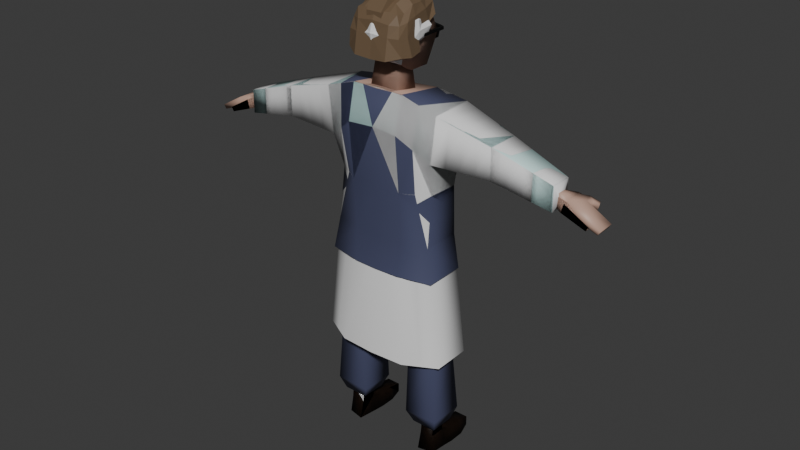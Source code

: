 # Source: player.blend  (saved by Blender 4.0.36; exported with 4.5.12 LTS)
import bpy
from mathutils import Matrix  # noqa: F401  (used for matrix-valued properties, if any)

bpy.ops.wm.read_factory_settings(use_empty=True)
scene = bpy.context.scene
scene.name = 'Scene'

# ---- collections
col_collection = bpy.data.collections.new('Collection'); scene.collection.children.link(col_collection)

# ---- materials (node trees are filled in below, after node groups)
mat_material = bpy.data.materials.new('Material')
mat_material.alpha_threshold = 0.0
mat_material.use_transparent_shadow = False
mat_material.roughness = 0.5
mat_material.line_color = (0.0, 0.0, 0.0, 1.0)
mat_material1 = bpy.data.materials.new('Material1')
mat_material1.use_transparent_shadow = False
mat_material2 = bpy.data.materials.new('Material2')
mat_material2.use_transparent_shadow = False
mat_material3 = bpy.data.materials.new('Material3')
mat_material3.use_transparent_shadow = False
mat_material4 = bpy.data.materials.new('Material4')
mat_material4.use_transparent_shadow = False
mat_material6 = bpy.data.materials.new('Material6')
mat_material6.use_transparent_shadow = False
mat_red = bpy.data.materials.new('red')
mat_red.use_transparent_shadow = False
mat_material_001 = bpy.data.materials.new('Material.001')
mat_material_001.use_transparent_shadow = False
mat_material5 = bpy.data.materials.new('Material5')
mat_material5.use_transparent_shadow = False
mat_material1_001 = bpy.data.materials.new('Material1.001')
mat_material1_001.use_transparent_shadow = False
mat_material3_002 = bpy.data.materials.new('Material3.002')
mat_material3_002.use_transparent_shadow = False
mat_material2_002 = bpy.data.materials.new('Material2.002')
mat_material2_002.use_transparent_shadow = False
mat_material4_002 = bpy.data.materials.new('Material4.002')
mat_material4_002.use_transparent_shadow = False
mat_material1_002 = bpy.data.materials.new('Material1.002')
mat_material1_002.use_transparent_shadow = False

# ---- material node trees
mat_material.use_nodes = True; mat_material.node_tree.nodes.clear()
_N = mat_material.node_tree.nodes; _L = mat_material.node_tree.links
n0 = _N.new('ShaderNodeOutputMaterial'); n0.name = 'Material Output'; n0.location = (300, 300)
n1 = _N.new('ShaderNodeBsdfPrincipled'); n1.name = 'Principled BSDF'; n1.location = (10, 300)
n1.inputs[3].default_value = 1.45
_L.new(n1.outputs[0], n0.inputs[0])
n0.is_active_output = True
mat_material1.use_nodes = True; mat_material1.node_tree.nodes.clear()
_N = mat_material1.node_tree.nodes; _L = mat_material1.node_tree.links
n0 = _N.new('ShaderNodeBsdfPrincipled'); n0.name = 'Principled BSDF'; n0.location = (10, 300)
n0.inputs[0].default_value = (0.5747, 0.8006, 0.7811, 1.0)
n0.inputs[3].default_value = 1.45
n1 = _N.new('ShaderNodeOutputMaterial'); n1.name = 'Material Output'; n1.location = (300, 300)
_L.new(n0.outputs[0], n1.inputs[0])
n1.is_active_output = True
mat_material2.use_nodes = True; mat_material2.node_tree.nodes.clear()
_N = mat_material2.node_tree.nodes; _L = mat_material2.node_tree.links
n0 = _N.new('ShaderNodeBsdfPrincipled'); n0.name = 'Principled BSDF'; n0.location = (10, 300)
n0.inputs[0].default_value = (0.06857, 0.07601, 0.1435, 1.0)
n0.inputs[3].default_value = 1.45
n1 = _N.new('ShaderNodeOutputMaterial'); n1.name = 'Material Output'; n1.location = (300, 300)
_L.new(n0.outputs[0], n1.inputs[0])
n1.is_active_output = True
mat_material3.use_nodes = True; mat_material3.node_tree.nodes.clear()
_N = mat_material3.node_tree.nodes; _L = mat_material3.node_tree.links
n0 = _N.new('ShaderNodeBsdfPrincipled'); n0.name = 'Principled BSDF'; n0.location = (10, 300)
n0.inputs[0].default_value = (0.522, 0.3383, 0.2635, 1.0)
n0.inputs[3].default_value = 1.45
n1 = _N.new('ShaderNodeOutputMaterial'); n1.name = 'Material Output'; n1.location = (300, 300)
_L.new(n0.outputs[0], n1.inputs[0])
n1.is_active_output = True
mat_material4.use_nodes = True; mat_material4.node_tree.nodes.clear()
_N = mat_material4.node_tree.nodes; _L = mat_material4.node_tree.links
n0 = _N.new('ShaderNodeBsdfPrincipled'); n0.name = 'Principled BSDF'; n0.location = (10, 300)
n0.inputs[0].default_value = (0.01661, 0.008405, 0.004292, 1.0)
n0.inputs[3].default_value = 1.45
n1 = _N.new('ShaderNodeOutputMaterial'); n1.name = 'Material Output'; n1.location = (300, 300)
_L.new(n0.outputs[0], n1.inputs[0])
n1.is_active_output = True
mat_material6.use_nodes = True; mat_material6.node_tree.nodes.clear()
_N = mat_material6.node_tree.nodes; _L = mat_material6.node_tree.links
n0 = _N.new('ShaderNodeBsdfPrincipled'); n0.name = 'Principled BSDF'; n0.location = (10, 300)
n0.inputs[0].default_value = (0.0, 0.0, 0.0, 1.0)
n0.inputs[3].default_value = 1.45
n1 = _N.new('ShaderNodeOutputMaterial'); n1.name = 'Material Output'; n1.location = (300, 300)
_L.new(n0.outputs[0], n1.inputs[0])
n1.is_active_output = True
mat_red.use_nodes = True; mat_red.node_tree.nodes.clear()
_N = mat_red.node_tree.nodes; _L = mat_red.node_tree.links
n0 = _N.new('ShaderNodeBsdfPrincipled'); n0.name = 'Principled BSDF'; n0.location = (10, 300)
n0.inputs[0].default_value = (0.8006, 0.006391, 0.0, 1.0)
n0.inputs[3].default_value = 1.45
n1 = _N.new('ShaderNodeOutputMaterial'); n1.name = 'Material Output'; n1.location = (300, 300)
_L.new(n0.outputs[0], n1.inputs[0])
n1.is_active_output = True
mat_material_001.use_nodes = True; mat_material_001.node_tree.nodes.clear()
_N = mat_material_001.node_tree.nodes; _L = mat_material_001.node_tree.links
n0 = _N.new('ShaderNodeBsdfPrincipled'); n0.name = 'Principled BSDF'; n0.location = (10, 300)
n0.inputs[0].default_value = (0.1861, 0.3255, 0.8006, 1.0)
n0.inputs[3].default_value = 1.45
n1 = _N.new('ShaderNodeOutputMaterial'); n1.name = 'Material Output'; n1.location = (300, 300)
_L.new(n0.outputs[0], n1.inputs[0])
n1.is_active_output = True
mat_material5.use_nodes = True; mat_material5.node_tree.nodes.clear()
_N = mat_material5.node_tree.nodes; _L = mat_material5.node_tree.links
n0 = _N.new('ShaderNodeBsdfPrincipled'); n0.name = 'Principled BSDF'; n0.location = (10, 300)
n0.inputs[0].default_value = (0.1563, 0.1034, 0.05973, 1.0)
n0.inputs[3].default_value = 1.45
n1 = _N.new('ShaderNodeOutputMaterial'); n1.name = 'Material Output'; n1.location = (300, 300)
_L.new(n0.outputs[0], n1.inputs[0])
n1.is_active_output = True
mat_material1_001.use_nodes = True; mat_material1_001.node_tree.nodes.clear()
_N = mat_material1_001.node_tree.nodes; _L = mat_material1_001.node_tree.links
n0 = _N.new('ShaderNodeBsdfPrincipled'); n0.name = 'Principled BSDF'; n0.location = (10, 300)
n0.inputs[0].default_value = (0.5747, 0.8006, 0.7811, 1.0)
n0.inputs[3].default_value = 1.45
n1 = _N.new('ShaderNodeOutputMaterial'); n1.name = 'Material Output'; n1.location = (300, 300)
_L.new(n0.outputs[0], n1.inputs[0])
n1.is_active_output = True
mat_material3_002.use_nodes = True; mat_material3_002.node_tree.nodes.clear()
_N = mat_material3_002.node_tree.nodes; _L = mat_material3_002.node_tree.links
n0 = _N.new('ShaderNodeBsdfPrincipled'); n0.name = 'Principled BSDF'; n0.location = (10, 300)
n0.inputs[0].default_value = (0.522, 0.3383, 0.2635, 1.0)
n0.inputs[3].default_value = 1.45
n1 = _N.new('ShaderNodeOutputMaterial'); n1.name = 'Material Output'; n1.location = (300, 300)
_L.new(n0.outputs[0], n1.inputs[0])
n1.is_active_output = True
mat_material2_002.use_nodes = True; mat_material2_002.node_tree.nodes.clear()
_N = mat_material2_002.node_tree.nodes; _L = mat_material2_002.node_tree.links
n0 = _N.new('ShaderNodeBsdfPrincipled'); n0.name = 'Principled BSDF'; n0.location = (10, 300)
n0.inputs[0].default_value = (0.06857, 0.07601, 0.1435, 1.0)
n0.inputs[3].default_value = 1.45
n1 = _N.new('ShaderNodeOutputMaterial'); n1.name = 'Material Output'; n1.location = (300, 300)
_L.new(n0.outputs[0], n1.inputs[0])
n1.is_active_output = True
mat_material4_002.use_nodes = True; mat_material4_002.node_tree.nodes.clear()
_N = mat_material4_002.node_tree.nodes; _L = mat_material4_002.node_tree.links
n0 = _N.new('ShaderNodeBsdfPrincipled'); n0.name = 'Principled BSDF'; n0.location = (10, 300)
n0.inputs[0].default_value = (0.01661, 0.008405, 0.004292, 1.0)
n0.inputs[3].default_value = 1.45
n1 = _N.new('ShaderNodeOutputMaterial'); n1.name = 'Material Output'; n1.location = (300, 300)
_L.new(n0.outputs[0], n1.inputs[0])
n1.is_active_output = True
mat_material1_002.use_nodes = True; mat_material1_002.node_tree.nodes.clear()
_N = mat_material1_002.node_tree.nodes; _L = mat_material1_002.node_tree.links
n0 = _N.new('ShaderNodeBsdfPrincipled'); n0.name = 'Principled BSDF'; n0.location = (10, 300)
n0.inputs[0].default_value = (0.5747, 0.8006, 0.7811, 1.0)
n0.inputs[3].default_value = 1.45
n1 = _N.new('ShaderNodeOutputMaterial'); n1.name = 'Material Output'; n1.location = (300, 300)
_L.new(n0.outputs[0], n1.inputs[0])
n1.is_active_output = True

# ---- world
world_world = bpy.data.worlds.new('World'); scene.world = world_world
world_world.use_nodes = True; world_world.node_tree.nodes.clear()
_N = world_world.node_tree.nodes; _L = world_world.node_tree.links
n0 = _N.new('ShaderNodeOutputWorld'); n0.name = 'World Output'; n0.location = (300, 300)
n1 = _N.new('ShaderNodeBackground'); n1.name = 'Background'; n1.location = (10, 300)
n1.inputs[0].default_value = (0.05088, 0.05088, 0.05088, 1.0)
_L.new(n1.outputs[0], n0.inputs[0])
n0.is_active_output = True
world_world.color = (0.05088, 0.05088, 0.05088)
world_world.use_sun_shadow = False
world_world.sun_shadow_jitter_overblur = 0.0

# ---- meshes
me_cube = bpy.data.meshes.new('Cube')
me_cube.from_pydata([(-0.3995, 0.4234, 4.176), (-0.7501, 0.3, 0.7), (-0.4093, -0.4142, 4.176), (-0.7501, -0.3, 0.7), (-1.299, 0.4234, 4.517), (-1.35, 0.3, 0.7), (-1.308, -0.4142, 4.517), (-1.35, -0.3, 0.7), (-0.6188, -0.5625, 5.481), (-1.24, -0.477, 5.481), (-0.4891, 0.5225, 5.481), (-1.231, 0.4536, 5.481), (0.0, 0.4137, 4.517), (0.0, -0.4239, 4.517), (0.0, 0.5821, 5.481), (0.0, -0.6067, 5.481), (-0.6254, 0.3617, 2.475), (-1.331, -0.361, 2.614), (-0.6303, -0.3571, 2.475), (-1.345, 0.3617, 2.609), (-1.234, -0.2096, 0.4296), (-1.234, -0.1768, 0.7674), (-1.234, 0.161, 0.4296), (-1.234, 0.161, 0.7674), (-0.8964, -0.2096, 0.4296), (-0.8964, -0.1768, 0.7674), (-0.8964, 0.161, 0.4296), (-0.8964, 0.161, 0.7674), (-1.316, 0.161, -0.003512), (-1.282, -0.2359, -0.003512), (-0.83, 0.161, -0.003512), (-0.8964, -0.3165, -0.003512), (-0.8964, 1.13, 0.226), (-1.234, 1.13, 0.226), (-0.8964, 1.13, -0.003512), (-1.234, 1.13, -0.003512), (-1.234, 0.4072, 0.3779), (-1.35, 0.4072, -0.003512), (-0.8964, 0.4072, 0.3779), (-0.7994, 0.4072, -0.003512), (-1.234, 0.7685, 0.302), (-0.8964, 0.7685, 0.302), (-1.35, 0.7685, -0.003512), (-0.7994, 0.7685, -0.003512), (-0.6231, -0.6932, 6.667), (-1.213, -0.3375, 6.662), (-0.4762, 0.5858, 6.662), (-1.241, 0.3956, 6.662), (0.0, 0.6339, 6.662), (0.0, -0.5939, 6.622), (-0.6231, -0.8067, 7.995), (-1.317, -0.5306, 7.455), (-0.5098, 0.7785, 7.815), (-1.306, 0.5089, 7.455), (0.0, 0.8081, 7.844), (0.0, -0.782, 8.024), (-0.6231, -0.6262, 8.816), (-1.44, -0.5306, 8.534), (-0.6121, 0.5858, 8.645), (-1.429, 0.5089, 8.56), (-4.074, -0.2719, 7.162), (-4.067, 0.2501, 7.162), (-4.074, -0.2719, 7.723), (-4.067, 0.2501, 7.723), (-2.709, -0.4012, 8.179), (-2.709, -0.4012, 7.465), (-2.7, 0.3795, 7.465), (-2.7, 0.3795, 8.179), (0.0, 0.5851, 8.595), (0.0, -0.5939, 8.821), (-4.14, -0.1587, 7.339), (-4.127, 0.04475, 7.339), (-4.118, -0.1587, 7.55), (-4.116, 0.04475, 7.55), (-4.284, -0.1587, 7.277), (-4.281, 0.1845, 7.278), (-4.342, -0.1587, 7.488), (-4.339, 0.1845, 7.488), (-4.505, -0.2579, 7.215), (-4.502, 0.1439, 7.216), (-4.563, -0.2579, 7.426), (-4.561, 0.1439, 7.427), (-5.072, -0.2579, 7.007), (-5.069, 0.1439, 7.008), (-5.132, -0.2579, 7.104), (-5.13, 0.1439, 7.105), (-4.447, 0.3864, 7.253), (-4.492, 0.3864, 7.414), (-4.591, 0.2891, 7.213), (-4.636, 0.2891, 7.374), (-4.639, 0.4537, 7.16), (-4.684, 0.4537, 7.321), (-4.683, 0.3602, 7.147), (-4.728, 0.3602, 7.308), (-0.368, -0.4388, 8.539), (-0.2284, -0.328, 9.602), (-0.368, 0.1868, 8.539), (-0.2284, 0.139, 9.561), (0.004032, -0.4388, 8.539), (0.004032, -0.328, 9.602), (0.004032, 0.1868, 8.539), (0.004032, 0.139, 9.561), (-0.4045, -0.3995, 9.384), (-0.3785, -0.4777, 10.35), (-0.4045, 0.4794, 9.126), (-0.4147, 0.4969, 10.41), (0.01255, -0.3995, 9.384), (0.01255, -0.4777, 10.35), (0.01255, 0.4794, 9.126), (0.01255, 0.4969, 10.41), (-0.4169, -0.5877, 9.822), (-0.5424, 0.6482, 9.822), (0.01255, 0.6482, 9.822), (0.01255, -0.5877, 9.822), (-0.4045, -0.02123, 9.126), (-0.3785, -0.02451, 10.52), (0.01255, -0.02123, 9.126), (0.01255, -0.02451, 10.52), (-0.5424, 0.03025, 9.822), (-0.8454, -0.8778, 2.607), (-1.592, -0.477, 2.607), (-0.5964, 0.7308, 2.607), (-1.58, 0.4536, 2.607), (0.0, -0.9256, 2.607), (-2.013, -0.4659, 7.46), (-2.065, 0.4442, 8.37), (-2.075, -0.4659, 8.356), (-2.003, 0.4442, 7.46), (-3.391, -0.3366, 7.951), (-3.383, 0.3148, 7.314), (-3.391, -0.3366, 7.314), (-3.383, 0.3148, 7.951), (-2.392, -0.4336, 8.267), (-2.352, 0.4118, 7.463), (-2.361, -0.4336, 7.463), (-2.382, 0.4118, 8.274), (-3.05, -0.3689, 7.39), (-3.042, 0.3471, 8.065), (-3.05, -0.3689, 8.065), (-3.042, 0.3471, 7.39), (-1.665, -0.4983, 7.458), (-1.747, 0.4765, 8.465), (-1.757, -0.4983, 8.445), (-1.654, 0.4765, 7.458), (-3.733, -0.3042, 7.837), (-3.725, 0.2824, 7.238), (-3.733, -0.3042, 7.238), (-3.725, 0.2824, 7.837), (-0.6877, 0.3309, 1.588), (-0.6902, -0.3285, 1.588), (-1.348, 0.3309, 1.654), (-1.34, -0.3305, 1.657), (-1.319, -0.3876, 3.566), (-0.5125, 0.3926, 3.326), (-0.5198, -0.3856, 3.326), (-1.322, 0.3926, 3.563), (-0.5689, 0.3771, 2.901), (-0.5751, -0.3714, 2.901), (-1.333, 0.3771, 3.086), (-1.325, -0.3743, 3.09), (-1.335, -0.3457, 2.136), (-0.6566, 0.3463, 2.032), (-0.6602, -0.3428, 2.032), (-1.346, 0.3463, 2.131), (-0.7195, 0.3151, 1.135), (-0.7207, -0.314, 1.135), (-1.349, 0.3151, 1.167), (-1.345, -0.3149, 1.169), (-1.314, -0.4009, 4.041), (-0.456, 0.408, 3.751), (-0.4646, -0.3999, 3.751), (-1.31, 0.408, 4.04), (-0.9182, -0.5154, 6.664), (-0.8585, 0.4907, 6.662), (-0.97, -0.6687, 7.725), (-0.9078, 0.6437, 7.635), (-1.032, -0.5784, 8.675), (-1.021, 0.5473, 8.603), (-0.9296, -0.5197, 5.481), (-1.219, -0.6774, 2.607), (-0.8599, 0.488, 5.481), (-1.088, 0.5922, 2.607)], [], [(2, 178, 6), (170, 2, 6, 168), (168, 6, 4, 171), (5, 1, 3, 7), (169, 0, 2, 170), (171, 4, 0, 169), (4, 6, 9, 11), (0, 10, 14, 12), (0, 180, 10), (2, 0, 12, 13), (13, 2, 8, 15), (163, 19, 16, 161), (161, 16, 18, 162), (160, 17, 19, 163), (162, 18, 17, 160), (20, 21, 23, 22), (22, 23, 27, 26), (26, 27, 25, 24), (24, 25, 21, 20), (24, 20, 29, 31), (27, 23, 21, 25), (28, 30, 31, 29), (42, 40, 33, 35), (20, 22, 28, 29), (26, 24, 31, 30), (33, 32, 34, 35), (40, 41, 32, 33), (43, 42, 35, 34), (41, 43, 34, 32), (26, 30, 39, 38), (30, 28, 37, 39), (22, 26, 38, 36), (28, 22, 36, 37), (38, 39, 43, 41), (39, 37, 42, 43), (36, 38, 41, 40), (37, 36, 40, 42), (10, 121, 181, 180), (8, 44, 172, 178), (8, 15, 49, 44), (11, 9, 45, 47), (14, 10, 46, 48), (44, 49, 55, 50), (173, 47, 53, 175), (172, 44, 50, 174), (48, 46, 52, 54), (47, 45, 51, 53), (175, 53, 59, 177), (146, 144, 62, 60), (174, 50, 56, 176), (147, 145, 61, 63), (145, 146, 60, 61), (144, 147, 63, 62), (132, 135, 67, 64), (133, 134, 65, 66), (135, 133, 66, 67), (134, 132, 64, 65), (54, 52, 58, 68), (55, 69, 56, 50), (71, 73, 72, 70), (74, 76, 80, 78), (70, 72, 76, 74), (72, 73, 77, 76), (73, 71, 75, 77), (71, 70, 74, 75), (81, 79, 83, 85), (76, 77, 81, 80), (81, 77, 87, 89), (75, 74, 78, 79), (83, 82, 84, 85), (79, 78, 82, 83), (78, 80, 84, 82), (80, 81, 85, 84), (88, 89, 93, 92), (79, 81, 89, 88), (75, 79, 88, 86), (77, 75, 86, 87), (91, 90, 92, 93), (89, 87, 91, 93), (87, 86, 90, 91), (86, 88, 92, 90), (176, 177, 59, 57), (68, 58, 56, 69), (94, 95, 97, 96), (96, 97, 101, 100), (98, 99, 95, 94), (96, 100, 98, 94), (101, 97, 95, 99), (118, 115, 105, 111), (111, 105, 109, 112), (113, 107, 103, 110), (114, 116, 106, 102), (117, 115, 103, 107), (106, 113, 110, 102), (104, 111, 112, 108), (114, 118, 111, 104), (102, 110, 118, 114), (109, 105, 115, 117), (104, 108, 116, 114), (110, 103, 115, 118), (9, 178, 172, 45), (9, 11, 122, 120), (15, 8, 119, 123), (122, 11, 180, 181), (63, 61, 71, 73), (60, 70, 71, 61), (70, 60, 62, 72), (72, 62, 63, 73), (140, 142, 126, 124), (141, 143, 127, 125), (143, 140, 124, 127), (142, 141, 125, 126), (138, 137, 131, 128), (139, 136, 130, 129), (137, 139, 129, 131), (136, 138, 128, 130), (124, 126, 132, 134), (125, 127, 133, 135), (127, 124, 134, 133), (126, 125, 135, 132), (65, 64, 138, 136), (67, 66, 139, 137), (66, 65, 136, 139), (64, 67, 137, 138), (57, 59, 141, 142), (53, 51, 140, 143), (59, 53, 143, 141), (51, 57, 142, 140), (128, 131, 147, 144), (129, 130, 146, 145), (131, 129, 145, 147), (130, 128, 144, 146), (165, 149, 151, 167), (167, 151, 150, 166), (164, 148, 149, 165), (166, 150, 148, 164), (158, 155, 153, 156), (156, 153, 154, 157), (159, 152, 155, 158), (157, 154, 152, 159), (18, 157, 159, 17), (17, 159, 158, 19), (16, 156, 157, 18), (19, 158, 156, 16), (149, 162, 160, 151), (151, 160, 163, 150), (148, 161, 162, 149), (150, 163, 161, 148), (5, 166, 164, 1), (1, 164, 165, 3), (7, 167, 166, 5), (3, 165, 167, 7), (155, 171, 169, 153), (153, 169, 170, 154), (152, 168, 171, 155), (154, 170, 168, 152), (56, 58, 177, 176), (51, 174, 176, 57), (52, 175, 177, 58), (45, 172, 174, 51), (46, 173, 175, 52), (179, 178, 9, 120), (179, 119, 8, 178), (180, 11, 47, 173), (180, 173, 46, 10), (180, 4, 11), (0, 4, 180), (2, 178, 8), (6, 178, 9)])
me_cube.polygons.foreach_set('use_smooth', [True] * 169)
me_cube.polygons.foreach_set('material_index', [2, 2, 2, 2, 2, 2, 0, 2, 2, 2, 2, 2, 2, 2, 2, 0, 0, 0, 0, 4, 4, 4, 4, 4, 4, 4, 4, 4, 4, 4, 4, 4, 4, 4, 4, 4, 4, 0, 0, 0, 0, 1, 0, 0, 0, 1, 0, 0, 0, 0, 0, 0, 0, 0, 0, 0, 0, 1, 0, 3, 3, 3, 3, 3, 3, 3, 3, 3, 3, 3, 3, 3, 3, 3, 3, 3, 3, 3, 3, 3, 3, 0, 3, 3, 3, 3, 3, 3, 3, 3, 3, 3, 3, 3, 3, 3, 3, 3, 3, 3, 0, 0, 0, 0, 0, 0, 0, 0, 0, 0, 0, 0, 0, 0, 0, 0, 0, 0, 0, 0, 0, 0, 0, 0, 0, 0, 0, 0, 0, 0, 0, 0, 2, 2, 2, 2, 2, 2, 2, 2, 2, 2, 2, 2, 2, 2, 2, 2, 2, 2, 2, 2, 2, 2, 2, 2, 0, 0, 0, 0, 0, 0, 0, 0, 0, 2, 2, 2, 2])
_uv = me_cube.uv_layers.new(name='UVMap')
_uv.uv.foreach_set('vector', [0.625, 0.75, 0.0, 0.0, 0.625, 1.0, 0.5938, 0.75, 0.625, 0.75, 0.625, 1.0, 0.5937, 1.0, 0.5938, 0.0, 0.625, 0.0, 0.625, 0.25, 0.5938, 0.25, 0.125, 0.5, 0.375, 0.5, 0.375, 0.75, 0.125, 0.75, 0.5938, 0.5, 0.625, 0.5, 0.625, 0.75, 0.5938, 0.75, 0.5938, 0.25, 0.625, 0.25, 0.625, 0.5, 0.5938, 0.5, 0.625, 0.25, 0.625, 0.0, 0.625, 0.0, 0.625, 0.25, 0.625, 0.5, 0.625, 0.5, 0.625, 0.5, 0.625, 0.5, 0.625, 0.5, 0.625, 0.375, 0.625, 0.5, 0.625, 0.75, 0.625, 0.5, 0.625, 0.5, 0.625, 0.75, 0.0, 0.0, 0.0, 0.0, 0.0, 0.0, 0.0, 0.0, 0.4688, 0.25, 0.5, 0.25, 0.5, 0.5, 0.4687, 0.5, 0.4687, 0.5, 0.5, 0.5, 0.5, 0.75, 0.4688, 0.75, 0.4688, 0.0, 0.5, 0.0, 0.5, 0.25, 0.4688, 0.25, 0.4688, 0.75, 0.5, 0.75, 0.5, 1.0, 0.4688, 1.0, 0.375, 0.0, 0.625, 0.0, 0.625, 0.25, 0.375, 0.25, 0.375, 0.25, 0.625, 0.25, 0.625, 0.5, 0.375, 0.5, 0.375, 0.5, 0.625, 0.5, 0.625, 0.75, 0.375, 0.75, 0.375, 0.75, 0.625, 0.75, 0.625, 1.0, 0.375, 1.0, 0.375, 0.75, 0.375, 1.0, 0.375, 1.0, 0.375, 0.75, 0.625, 0.5, 0.875, 0.5, 0.875, 0.75, 0.625, 0.75, 0.125, 0.5, 0.375, 0.5, 0.375, 0.75, 0.125, 0.75, 0.375, 0.25, 0.375, 0.25, 0.375, 0.25, 0.375, 0.25, 0.375, 0.0, 0.375, 0.25, 0.375, 0.25, 0.375, 0.0, 0.375, 0.5, 0.375, 0.75, 0.375, 0.75, 0.375, 0.5, 0.375, 0.25, 0.375, 0.5, 0.375, 0.5, 0.375, 0.25, 0.375, 0.25, 0.375, 0.5, 0.375, 0.5, 0.375, 0.25, 0.375, 0.5, 0.125, 0.5, 0.125, 0.5, 0.375, 0.5, 0.375, 0.5, 0.375, 0.5, 0.375, 0.5, 0.375, 0.5, 0.375, 0.5, 0.375, 0.5, 0.375, 0.5, 0.375, 0.5, 0.375, 0.5, 0.125, 0.5, 0.125, 0.5, 0.375, 0.5, 0.375, 0.25, 0.375, 0.5, 0.375, 0.5, 0.375, 0.25, 0.375, 0.25, 0.375, 0.25, 0.375, 0.25, 0.375, 0.25, 0.375, 0.5, 0.375, 0.5, 0.375, 0.5, 0.375, 0.5, 0.375, 0.5, 0.125, 0.5, 0.125, 0.5, 0.375, 0.5, 0.375, 0.25, 0.375, 0.5, 0.375, 0.5, 0.375, 0.25, 0.375, 0.25, 0.375, 0.25, 0.375, 0.25, 0.375, 0.25, 0.625, 0.5, 0.0, 0.0, 0.0, 0.0, 0.625, 0.375, 0.625, 0.75, 0.625, 0.75, 0.625, 0.875, 0.625, 0.875, 0.625, 0.75, 0.625, 0.75, 0.625, 0.75, 0.625, 0.75, 0.625, 0.25, 0.625, 0.0, 0.625, 0.0, 0.625, 0.25, 0.625, 0.5, 0.625, 0.5, 0.625, 0.5, 0.625, 0.5, 0.625, 0.75, 0.625, 0.75, 0.625, 0.75, 0.625, 0.75, 0.625, 0.375, 0.625, 0.25, 0.625, 0.25, 0.625, 0.375, 0.625, 0.875, 0.625, 0.75, 0.625, 0.75, 0.625, 0.875, 0.625, 0.5, 0.625, 0.5, 0.625, 0.5, 0.625, 0.5, 0.625, 0.25, 0.625, 0.0, 0.625, 0.0, 0.625, 0.25, 0.625, 0.375, 0.625, 0.25, 0.625, 0.25, 0.625, 0.375, 0.625, 1.0, 0.625, 1.0, 0.625, 1.0, 0.625, 1.0, 0.625, 0.875, 0.625, 0.75, 0.625, 0.75, 0.625, 0.875, 0.625, 0.25, 0.625, 0.25, 0.625, 0.25, 0.625, 0.25, 0.625, 0.25, 0.625, 0.0, 0.625, 0.0, 0.625, 0.25, 0.0, 0.0, 0.0, 0.0, 0.0, 0.0, 0.0, 0.0, 0.0, 0.0, 0.0, 0.0, 0.0, 0.0, 0.0, 0.0, 0.625, 0.25, 0.625, 0.0, 0.625, 0.0, 0.625, 0.25, 0.625, 0.25, 0.625, 0.25, 0.625, 0.25, 0.625, 0.25, 0.625, 1.0, 0.625, 1.0, 0.625, 1.0, 0.625, 1.0, 0.625, 0.5, 0.625, 0.5, 0.625, 0.5, 0.0, 0.0, 0.625, 0.75, 0.0, 0.0, 0.625, 0.75, 0.625, 0.75, 0.625, 0.25, 0.625, 0.25, 0.625, 0.0, 0.625, 0.0, 0.625, 0.0, 0.625, 0.0, 0.625, 0.0, 0.625, 0.0, 0.625, 0.0, 0.625, 0.0, 0.625, 0.0, 0.625, 0.0, 0.625, 0.0, 0.625, 0.25, 0.625, 0.25, 0.625, 0.0, 0.625, 0.25, 0.625, 0.25, 0.625, 0.25, 0.625, 0.25, 0.625, 0.25, 0.625, 0.0, 0.625, 0.0, 0.625, 0.25, 0.625, 0.25, 0.625, 0.25, 0.625, 0.25, 0.625, 0.25, 0.625, 0.0, 0.625, 0.25, 0.625, 0.25, 0.625, 0.0, 0.625, 0.25, 0.625, 0.25, 0.625, 0.25, 0.625, 0.25, 0.625, 0.25, 0.625, 0.0, 0.625, 0.0, 0.625, 0.25, 0.625, 0.25, 0.625, 0.0, 0.625, 0.0, 0.625, 0.25, 0.625, 0.25, 0.625, 0.0, 0.625, 0.0, 0.625, 0.25, 0.625, 0.0, 0.625, 0.0, 0.625, 0.0, 0.625, 0.0, 0.625, 0.0, 0.625, 0.25, 0.625, 0.25, 0.625, 0.0, 0.625, 0.25, 0.625, 0.25, 0.625, 0.25, 0.625, 0.25, 0.625, 0.25, 0.625, 0.25, 0.625, 0.25, 0.625, 0.25, 0.625, 0.25, 0.625, 0.25, 0.625, 0.25, 0.625, 0.25, 0.625, 0.25, 0.625, 0.25, 0.625, 0.25, 0.625, 0.25, 0.625, 0.25, 0.625, 0.25, 0.625, 0.25, 0.625, 0.25, 0.625, 0.25, 0.625, 0.25, 0.625, 0.25, 0.625, 0.25, 0.625, 0.25, 0.625, 0.25, 0.625, 0.25, 0.625, 0.25, 0.625, 0.25, 0.625, 0.25, 0.625, 0.25, 0.625, 0.25, 0.3125, 0.375, 0.625, 0.375, 0.625, 0.25, 0.0, 0.0, 0.0, 0.0, 0.625, 0.5, 0.625, 0.75, 0.0, 0.0, 0.375, 0.0, 0.625, 0.0, 0.625, 0.25, 0.375, 0.25, 0.375, 0.25, 0.625, 0.25, 0.625, 0.5, 0.375, 0.5, 0.375, 0.75, 0.625, 0.75, 0.625, 1.0, 0.375, 1.0, 0.125, 0.5, 0.375, 0.5, 0.375, 0.75, 0.125, 0.75, 0.625, 0.5, 0.875, 0.5, 0.875, 0.75, 0.625, 0.75, 0.5, 0.125, 0.625, 0.125, 0.625, 0.25, 0.5, 0.25, 0.5, 0.25, 0.625, 0.25, 0.625, 0.5, 0.5, 0.5, 0.5, 0.75, 0.625, 0.75, 0.625, 1.0, 0.5, 1.0, 0.125, 0.625, 0.375, 0.625, 0.375, 0.75, 0.125, 0.75, 0.625, 0.625, 0.875, 0.625, 0.875, 0.75, 0.625, 0.75, 0.375, 0.75, 0.5, 0.75, 0.5, 1.0, 0.375, 1.0, 0.375, 0.25, 0.5, 0.25, 0.5, 0.5, 0.375, 0.5, 0.375, 0.125, 0.5, 0.125, 0.5, 0.25, 0.375, 0.25, 0.375, 0.0, 0.5, 0.0, 0.5, 0.125, 0.375, 0.125, 0.625, 0.5, 0.875, 0.5, 0.875, 0.625, 0.625, 0.625, 0.125, 0.5, 0.375, 0.5, 0.375, 0.625, 0.125, 0.625, 0.5, 0.0, 0.625, 0.0, 0.625, 0.125, 0.5, 0.125, 0.625, 0.0, 0.625, 0.875, 0.625, 0.875, 0.625, 0.0, 0.625, 0.0, 0.625, 0.25, 0.625, 0.25, 0.625, 0.0, 0.625, 0.75, 0.625, 0.75, 0.625, 0.75, 0.625, 0.75, 0.625, 0.25, 0.625, 0.25, 0.625, 0.375, 0.0, 0.0, 0.625, 0.25, 0.625, 0.25, 0.625, 0.25, 0.625, 0.25, 0.0, 0.0, 0.0, 0.0, 0.0, 0.0, 0.0, 0.0, 0.0, 0.0, 0.0, 0.0, 0.0, 0.0, 0.0, 0.0, 0.0, 0.0, 0.0, 0.0, 0.0, 0.0, 0.0, 0.0, 0.625, 1.0, 0.625, 1.0, 0.625, 1.0, 0.625, 1.0, 0.625, 0.25, 0.625, 0.25, 0.625, 0.25, 0.625, 0.25, 0.625, 0.25, 0.625, 0.0, 0.625, 0.0, 0.625, 0.25, 0.0, 0.0, 0.0, 0.0, 0.0, 0.0, 0.0, 0.0, 0.0, 0.0, 0.0, 0.0, 0.0, 0.0, 0.0, 0.0, 0.625, 0.25, 0.625, 0.0, 0.625, 0.0, 0.625, 0.25, 0.625, 0.25, 0.625, 0.25, 0.625, 0.25, 0.625, 0.25, 0.625, 1.0, 0.625, 1.0, 0.625, 1.0, 0.625, 1.0, 0.625, 1.0, 0.625, 1.0, 0.625, 1.0, 0.625, 1.0, 0.625, 0.25, 0.625, 0.25, 0.625, 0.25, 0.625, 0.25, 0.625, 0.25, 0.625, 0.0, 0.625, 0.0, 0.625, 0.25, 0.0, 0.0, 0.0, 0.0, 0.0, 0.0, 0.0, 0.0, 0.625, 1.0, 0.625, 1.0, 0.625, 1.0, 0.625, 1.0, 0.625, 0.25, 0.625, 0.25, 0.625, 0.25, 0.625, 0.25, 0.625, 0.25, 0.625, 0.0, 0.625, 0.0, 0.625, 0.25, 0.0, 0.0, 0.0, 0.0, 0.0, 0.0, 0.0, 0.0, 0.0, 0.0, 0.0, 0.0, 0.0, 0.0, 0.0, 0.0, 0.625, 0.25, 0.625, 0.0, 0.625, 0.0, 0.625, 0.25, 0.625, 0.25, 0.625, 0.25, 0.625, 0.25, 0.625, 0.25, 0.625, 1.0, 0.625, 1.0, 0.625, 1.0, 0.625, 1.0, 0.0, 0.0, 0.0, 0.0, 0.0, 0.0, 0.0, 0.0, 0.625, 0.25, 0.625, 0.0, 0.625, 0.0, 0.625, 0.25, 0.625, 0.25, 0.625, 0.25, 0.625, 0.25, 0.625, 0.25, 0.625, 1.0, 0.625, 1.0, 0.625, 1.0, 0.625, 1.0, 0.4056, 0.75, 0.4375, 0.75, 0.4375, 1.0, 0.4056, 1.0, 0.4056, 0.0, 0.4375, 0.0, 0.4375, 0.25, 0.4056, 0.25, 0.4056, 0.5, 0.4375, 0.5, 0.4375, 0.75, 0.4056, 0.75, 0.4056, 0.25, 0.4375, 0.25, 0.4375, 0.5, 0.4056, 0.5, 0.5312, 0.25, 0.5625, 0.25, 0.5625, 0.5, 0.5312, 0.5, 0.5312, 0.5, 0.5625, 0.5, 0.5625, 0.75, 0.5312, 0.75, 0.5312, 0.0, 0.5625, 0.0, 0.5625, 0.25, 0.5312, 0.25, 0.5312, 0.75, 0.5625, 0.75, 0.5625, 1.0, 0.5312, 1.0, 0.5, 0.75, 0.5312, 0.75, 0.5312, 1.0, 0.5, 1.0, 0.5, 0.0, 0.5312, 0.0, 0.5312, 0.25, 0.5, 0.25, 0.5, 0.5, 0.5312, 0.5, 0.5312, 0.75, 0.5, 0.75, 0.5, 0.25, 0.5312, 0.25, 0.5312, 0.5, 0.5, 0.5, 0.4375, 0.75, 0.4688, 0.75, 0.4688, 1.0, 0.4375, 1.0, 0.4375, 0.0, 0.4688, 0.0, 0.4688, 0.25, 0.4375, 0.25, 0.4375, 0.5, 0.4687, 0.5, 0.4688, 0.75, 0.4375, 0.75, 0.4375, 0.25, 0.4688, 0.25, 0.4687, 0.5, 0.4375, 0.5, 0.375, 0.25, 0.4056, 0.25, 0.4056, 0.5, 0.375, 0.5, 0.375, 0.5, 0.4056, 0.5, 0.4056, 0.75, 0.375, 0.75, 0.375, 0.0, 0.4056, 0.0, 0.4056, 0.25, 0.375, 0.25, 0.375, 0.75, 0.4056, 0.75, 0.4056, 1.0, 0.375, 1.0, 0.5625, 0.25, 0.5938, 0.25, 0.5938, 0.5, 0.5625, 0.5, 0.5625, 0.5, 0.5938, 0.5, 0.5938, 0.75, 0.5625, 0.75, 0.5625, 0.0, 0.5938, 0.0, 0.5938, 0.25, 0.5625, 0.25, 0.5625, 0.75, 0.5938, 0.75, 0.5937, 1.0, 0.5625, 1.0, 0.625, 0.75, 0.625, 0.5, 0.625, 0.375, 0.3125, 0.375, 0.625, 1.0, 0.625, 0.875, 0.625, 0.875, 0.625, 1.0, 0.625, 0.5, 0.625, 0.375, 0.625, 0.375, 0.625, 0.5, 0.625, 1.0, 0.625, 0.875, 0.625, 0.875, 0.625, 1.0, 0.625, 0.5, 0.625, 0.375, 0.625, 0.375, 0.625, 0.5, 0.0, 0.0, 0.0, 0.0, 0.0, 0.0, 0.0, 0.0, 0.0, 0.0, 0.0, 0.0, 0.0, 0.0, 0.0, 0.0, 0.0, 0.0, 0.0, 0.0, 0.0, 0.0, 0.0, 0.0, 0.0, 0.0, 0.0, 0.0, 0.0, 0.0, 0.0, 0.0, 0.625, 0.375, 0.625, 0.25, 0.625, 0.25, 0.625, 0.5, 0.625, 0.25, 0.625, 0.375, 0.0, 0.0, 0.0, 0.0, 0.0, 0.0, 0.0, 0.0, 0.0, 0.0, 0.0, 0.0])
me_cube.materials.append(mat_material)
me_cube.materials.append(mat_material1)
me_cube.materials.append(mat_material2)
me_cube.materials.append(mat_material3)
me_cube.materials.append(mat_material4)
me_cube.use_mirror_x = True
me_cube.use_mirror_vertex_groups = False
me_cube.update()
me_cube_002 = bpy.data.meshes.new('Cube.002')
me_cube_002.from_pydata([(-1.923, -1.0, -1.0), (-1.923, -1.0, 1.0), (-1.923, 1.0, -1.0), (-1.923, 1.0, 1.0), (0.0773, -1.0, -1.0), (0.0773, -1.0, 1.0), (0.0773, 1.0, -1.0), (0.0773, 1.0, 1.0), (-4.056, 1.0, -1.0), (-4.056, -1.0, -1.0), (-4.056, -1.0, 1.0), (-4.056, 1.0, 1.0), (-3.272, 1.0, -9.116), (-3.272, -1.0, -9.116), (-5.077, 1.0, -7.979), (-5.077, -1.0, -7.979), (-10.69, 1.0, -11.34), (-10.69, -1.0, -11.34), (-10.82, 1.0, -9.209), (-10.82, -1.0, -9.209), (-16.32, 1.0, -8.145), (-16.32, -1.0, -8.145), (-14.49, 1.0, -7.051), (-14.49, -1.0, -7.051), (-17.9, 1.0, -1.21), (-17.9, -1.0, -1.21), (-15.88, 1.0, -0.8318), (-15.88, -1.0, -0.8318), (-10.39, 1.0, -0.08568), (-10.39, -1.0, -0.08568), (-10.39, -1.0, 1.914), (-10.39, 1.0, 1.914), (-15.86, -1.0, 1.179), (-15.86, 1.0, 1.179), (-18.26, 1.0, 0.8315), (-18.26, -1.0, 0.8315), (-22.12, -0.8014, -1.32), (-20.44, -1.889, -1.32), (-22.04, -0.6847, 0.747), (-20.36, -1.772, 0.747), (-22.12, -21.15, -1.32), (-20.44, -22.23, -1.32), (-22.04, -21.03, 0.747), (-20.36, -22.12, 0.747)], [], [(3, 2, 8, 11), (2, 3, 7, 6), (6, 7, 5, 4), (4, 5, 1, 0), (2, 6, 4, 0), (7, 3, 1, 5), (10, 11, 31, 30), (0, 1, 10, 9), (1, 3, 11, 10), (8, 2, 12, 14), (13, 15, 19, 17), (9, 8, 14, 15), (0, 9, 15, 13), (2, 0, 13, 12), (18, 16, 20, 22), (15, 14, 18, 19), (14, 12, 16, 18), (12, 13, 17, 16), (22, 20, 24, 26), (16, 17, 21, 20), (17, 19, 23, 21), (19, 18, 22, 23), (24, 34, 33, 26), (20, 21, 25, 24), (21, 23, 27, 25), (23, 22, 26, 27), (30, 31, 33, 32), (8, 9, 29, 28), (11, 8, 28, 31), (9, 10, 30, 29), (25, 35, 39, 37), (28, 29, 27, 26), (31, 28, 26, 33), (29, 30, 32, 27), (25, 27, 32, 35), (32, 33, 34, 35), (38, 36, 40, 42), (24, 25, 37, 36), (34, 24, 36, 38), (35, 34, 38, 39), (40, 41, 43, 42), (39, 38, 42, 43), (37, 39, 43, 41), (36, 37, 41, 40)])
_uv = me_cube_002.uv_layers.new(name='UVMap')
_uv.uv.foreach_set('vector', [0.625, 0.25, 0.375, 0.25, 0.375, 0.25, 0.625, 0.25, 0.375, 0.25, 0.625, 0.25, 0.625, 0.5, 0.375, 0.5, 0.375, 0.5, 0.625, 0.5, 0.625, 0.75, 0.375, 0.75, 0.375, 0.75, 0.625, 0.75, 0.625, 1.0, 0.375, 1.0, 0.125, 0.5, 0.375, 0.5, 0.375, 0.75, 0.125, 0.75, 0.625, 0.5, 0.875, 0.5, 0.875, 0.75, 0.625, 0.75, 0.875, 0.75, 0.875, 0.5, 0.875, 0.5, 0.875, 0.75, 0.375, 1.0, 0.625, 1.0, 0.625, 1.0, 0.375, 1.0, 0.875, 0.75, 0.875, 0.5, 0.875, 0.5, 0.875, 0.75, 0.375, 0.25, 0.375, 0.25, 0.375, 0.25, 0.375, 0.25, 0.375, 1.0, 0.375, 1.0, 0.375, 1.0, 0.375, 1.0, 0.375, 0.0, 0.375, 0.25, 0.375, 0.25, 0.375, 0.0, 0.375, 1.0, 0.375, 1.0, 0.375, 1.0, 0.375, 1.0, 0.125, 0.5, 0.125, 0.75, 0.125, 0.75, 0.125, 0.5, 0.375, 0.25, 0.375, 0.25, 0.375, 0.25, 0.375, 0.25, 0.375, 0.0, 0.375, 0.25, 0.375, 0.25, 0.375, 0.0, 0.375, 0.25, 0.375, 0.25, 0.375, 0.25, 0.375, 0.25, 0.125, 0.5, 0.125, 0.75, 0.125, 0.75, 0.125, 0.5, 0.375, 0.25, 0.375, 0.25, 0.375, 0.25, 0.375, 0.25, 0.125, 0.5, 0.125, 0.75, 0.125, 0.75, 0.125, 0.5, 0.375, 1.0, 0.375, 1.0, 0.375, 1.0, 0.375, 1.0, 0.375, 0.0, 0.375, 0.25, 0.375, 0.25, 0.375, 0.0, 0.125, 0.5, 0.125, 0.5, 0.625, 0.25, 0.375, 0.25, 0.125, 0.5, 0.125, 0.75, 0.125, 0.75, 0.125, 0.5, 0.375, 1.0, 0.375, 1.0, 0.375, 1.0, 0.375, 1.0, 0.375, 0.0, 0.375, 0.25, 0.375, 0.25, 0.375, 0.0, 0.875, 0.75, 0.875, 0.5, 0.875, 0.5, 0.875, 0.75, 0.375, 0.25, 0.375, 0.0, 0.375, 0.0, 0.375, 0.25, 0.625, 0.25, 0.375, 0.25, 0.375, 0.25, 0.625, 0.25, 0.375, 1.0, 0.625, 1.0, 0.625, 1.0, 0.375, 1.0, 0.125, 0.75, 0.125, 0.75, 0.125, 0.75, 0.125, 0.75, 0.375, 0.25, 0.375, 0.0, 0.375, 0.0, 0.375, 0.25, 0.625, 0.25, 0.375, 0.25, 0.375, 0.25, 0.625, 0.25, 0.375, 1.0, 0.625, 1.0, 0.625, 1.0, 0.375, 1.0, 0.125, 0.75, 0.375, 1.0, 0.625, 1.0, 0.125, 0.75, 0.875, 0.75, 0.875, 0.5, 0.125, 0.5, 0.125, 0.75, 0.125, 0.5, 0.125, 0.5, 0.125, 0.5, 0.125, 0.5, 0.125, 0.5, 0.125, 0.75, 0.125, 0.75, 0.125, 0.5, 0.125, 0.5, 0.125, 0.5, 0.125, 0.5, 0.125, 0.5, 0.125, 0.75, 0.125, 0.5, 0.125, 0.5, 0.125, 0.75, 0.125, 0.5, 0.125, 0.75, 0.125, 0.75, 0.125, 0.5, 0.125, 0.75, 0.125, 0.5, 0.125, 0.5, 0.125, 0.75, 0.125, 0.75, 0.125, 0.75, 0.125, 0.75, 0.125, 0.75, 0.125, 0.5, 0.125, 0.75, 0.125, 0.75, 0.125, 0.5])
me_cube_002.materials.append(mat_material6)
me_cube_002.update()
me_cube_003 = bpy.data.meshes.new('Cube.003')
me_cube_003.from_pydata([(-0.5812, -0.4777, 9.96), (-0.5809, -0.4144, 10.29), (-0.6634, -0.1268, 9.829), (-0.6705, -0.1198, 10.23), (-0.4609, -0.6982, 9.936), (-0.36, -0.5286, 10.35), (-0.5229, 0.03989, 9.724), (-0.3875, 0.01796, 10.46), (-0.5538, 0.1729, 10.23), (-0.641, 0.1919, 9.887), (-0.4852, 0.2156, 9.724), (-0.3875, 0.2404, 10.4), (-0.6504, -0.3074, 9.841), (-0.6243, -0.2714, 10.26), (-0.5375, -0.402, 9.709), (-0.3484, -0.3654, 10.4), (0.0, -0.3654, 10.4), (0.0, -0.6018, 10.37), (0.01002, -0.8185, 10.01), (-0.1527, -0.402, 9.709), (-0.3659, -0.6019, 9.478), (-0.4595, -0.402, 9.344), (0.01002, -0.7103, 9.511), (0.0, -0.402, 9.344), (-0.581, -0.4565, 10.11), (-0.6971, -0.1233, 10.03), (-0.4552, 0.02893, 10.09), (-0.4105, -0.6134, 10.14), (-0.6839, 0.2679, 10.06), (-0.4552, 0.2927, 10.06), (-0.5159, -0.3837, 10.06), (-0.6374, -0.2894, 10.05), (0.00501, -0.7726, 10.18), (-0.07636, -0.3837, 10.06)], [], [(31, 13, 3, 25), (3, 7, 11, 8), (15, 5, 17, 16), (27, 5, 1, 24), (12, 14, 4, 0), (15, 13, 1, 5), (28, 8, 11, 29), (25, 3, 8, 28), (26, 6, 10, 29), (6, 2, 9, 10), (7, 3, 13, 15), (2, 6, 14, 12), (26, 7, 15, 30), (24, 1, 13, 31), (30, 15, 16, 33), (14, 19, 23, 21), (27, 4, 18, 32), (20, 21, 23, 22), (18, 4, 20, 22), (4, 14, 21, 20), (5, 27, 32, 17), (14, 30, 33, 19), (0, 24, 31, 12), (6, 26, 30, 14), (7, 26, 29, 11), (2, 25, 28, 9), (9, 28, 29, 10), (4, 27, 24, 0), (12, 31, 25, 2)])
_uv = me_cube_003.uv_layers.new(name='UVMap')
_uv.uv.foreach_set('vector', [0.5, 0.1213, 0.625, 0.1213, 0.625, 0.25, 0.5, 0.25, 0.875, 0.5, 0.625, 0.5, 0.625, 0.5, 0.875, 0.5, 0.625, 0.6287, 0.625, 0.75, 0.625, 0.75, 0.625, 0.6287, 0.5, 0.75, 0.625, 0.75, 0.625, 1.0, 0.5, 1.0, 0.125, 0.6287, 0.375, 0.6287, 0.375, 0.75, 0.125, 0.75, 0.625, 0.6287, 0.875, 0.6287, 0.875, 0.75, 0.625, 0.75, 0.5, 0.25, 0.625, 0.25, 0.625, 0.5, 0.5, 0.5, 0.5, 0.25, 0.625, 0.25, 0.625, 0.25, 0.5, 0.25, 0.5, 0.5, 0.375, 0.5, 0.375, 0.5, 0.5, 0.5, 0.375, 0.5, 0.125, 0.5, 0.125, 0.5, 0.375, 0.5, 0.625, 0.5, 0.875, 0.5, 0.875, 0.6287, 0.625, 0.6287, 0.125, 0.5, 0.375, 0.5, 0.375, 0.6287, 0.125, 0.6287, 0.5, 0.5, 0.625, 0.5, 0.625, 0.6287, 0.5, 0.6287, 0.5, 0.0, 0.625, 0.0, 0.625, 0.1213, 0.5, 0.1213, 0.5, 0.6287, 0.625, 0.6287, 0.625, 0.6287, 0.5, 0.6287, 0.375, 0.6287, 0.375, 0.6287, 0.375, 0.6287, 0.375, 0.6287, 0.5, 0.75, 0.375, 0.75, 0.375, 0.75, 0.5, 0.75, 0.375, 0.75, 0.375, 0.6287, 0.375, 0.6287, 0.375, 0.75, 0.375, 0.75, 0.375, 0.75, 0.375, 0.75, 0.375, 0.75, 0.375, 0.75, 0.375, 0.6287, 0.375, 0.6287, 0.375, 0.75, 0.625, 0.75, 0.5, 0.75, 0.5, 0.75, 0.625, 0.75, 0.375, 0.6287, 0.5, 0.6287, 0.5, 0.6287, 0.375, 0.6287, 0.375, 0.0, 0.5, 0.0, 0.5, 0.1213, 0.375, 0.1213, 0.375, 0.5, 0.5, 0.5, 0.5, 0.6287, 0.375, 0.6287, 0.625, 0.5, 0.5, 0.5, 0.5, 0.5, 0.625, 0.5, 0.375, 0.25, 0.5, 0.25, 0.5, 0.25, 0.375, 0.25, 0.375, 0.25, 0.5, 0.25, 0.5, 0.5, 0.375, 0.5, 0.375, 0.75, 0.5, 0.75, 0.5, 1.0, 0.375, 1.0, 0.375, 0.1213, 0.5, 0.1213, 0.5, 0.25, 0.375, 0.25])
me_cube_003.materials.append(mat_material)
me_cube_003.materials.append(mat_material1)
me_cube_003.materials.append(mat_material2)
me_cube_003.materials.append(mat_material3)
me_cube_003.materials.append(mat_material4)
me_cube_003.use_mirror_vertex_groups = False
me_cube_003.update()
me_icosphere = bpy.data.meshes.new('Icosphere')
me_icosphere.from_pydata([(0.0, 0.0, -1.0), (0.7236, -0.5257, -0.4472), (-0.2764, -0.8506, -0.4472), (-0.8944, 0.0, -0.4472), (-0.2764, 0.8506, -0.4472), (0.7236, 0.5257, -0.4472), (0.2764, -0.8506, 0.4472), (-0.7236, -0.5257, 0.4472), (-0.7236, 0.5257, 0.4472), (0.2764, 0.8506, 0.4472), (0.8944, 0.0, 0.4472), (0.0, 0.0, 1.0), (-0.1625, -0.5, -0.8507), (0.4253, -0.309, -0.8507), (0.2629, -0.809, -0.5257), (0.8506, 0.0, -0.5257), (0.4253, 0.309, -0.8507), (-0.5257, 0.0, -0.8507), (-0.6882, -0.5, -0.5257), (-0.1625, 0.5, -0.8507), (-0.6882, 0.5, -0.5257), (0.2629, 0.809, -0.5257), (0.9511, -0.309, 0.0), (0.9511, 0.309, 0.0), (0.0, -1.0, 0.0), (0.5878, -0.809, 0.0), (-0.9511, -0.309, 0.0), (-0.5878, -0.809, 0.0), (-0.5878, 0.809, 0.0), (-0.9511, 0.309, 0.0), (0.5878, 0.809, 0.0), (0.0, 1.0, 0.0), (0.6882, -0.5, 0.5257), (-0.2629, -0.809, 0.5257), (-0.8506, 0.0, 0.5257), (-0.2629, 0.809, 0.5257), (0.6882, 0.5, 0.5257), (0.1625, -0.5, 0.8507), (0.5257, 0.0, 0.8507), (-0.4253, -0.309, 0.8507), (-0.4253, 0.309, 0.8507), (0.1625, 0.5, 0.8507)], [], [(0, 13, 12), (1, 13, 15), (0, 12, 17), (0, 17, 19), (0, 19, 16), (1, 15, 22), (2, 14, 24), (3, 18, 26), (4, 20, 28), (5, 21, 30), (1, 22, 25), (2, 24, 27), (3, 26, 29), (4, 28, 31), (5, 30, 23), (6, 32, 37), (7, 33, 39), (8, 34, 40), (9, 35, 41), (10, 36, 38), (38, 41, 11), (38, 36, 41), (36, 9, 41), (41, 40, 11), (41, 35, 40), (35, 8, 40), (40, 39, 11), (40, 34, 39), (34, 7, 39), (39, 37, 11), (39, 33, 37), (33, 6, 37), (37, 38, 11), (37, 32, 38), (32, 10, 38), (23, 36, 10), (23, 30, 36), (30, 9, 36), (31, 35, 9), (31, 28, 35), (28, 8, 35), (29, 34, 8), (29, 26, 34), (26, 7, 34), (27, 33, 7), (27, 24, 33), (24, 6, 33), (25, 32, 6), (25, 22, 32), (22, 10, 32), (30, 31, 9), (30, 21, 31), (21, 4, 31), (28, 29, 8), (28, 20, 29), (20, 3, 29), (26, 27, 7), (26, 18, 27), (18, 2, 27), (24, 25, 6), (24, 14, 25), (14, 1, 25), (22, 23, 10), (22, 15, 23), (15, 5, 23), (16, 21, 5), (16, 19, 21), (19, 4, 21), (19, 20, 4), (19, 17, 20), (17, 3, 20), (17, 18, 3), (17, 12, 18), (12, 2, 18), (15, 16, 5), (15, 13, 16), (13, 0, 16), (12, 14, 2), (12, 13, 14), (13, 1, 14)])
_uv = me_icosphere.uv_layers.new(name='UVMap')
_uv.uv.foreach_set('vector', [0.1818, 0.0, 0.2273, 0.07873, 0.1364, 0.07873, 0.2727, 0.1575, 0.3182, 0.07873, 0.3636, 0.1575, 0.9091, 0.0, 0.9545, 0.07873, 0.8636, 0.07873, 0.7273, 0.0, 0.7727, 0.07873, 0.6818, 0.07873, 0.5455, 0.0, 0.5909, 0.07873, 0.5, 0.07873, 0.2727, 0.1575, 0.3636, 0.1575, 0.3182, 0.2362, 0.09091, 0.1575, 0.1818, 0.1575, 0.1364, 0.2362, 0.8182, 0.1575, 0.9091, 0.1575, 0.8636, 0.2362, 0.6364, 0.1575, 0.7273, 0.1575, 0.6818, 0.2362, 0.4545, 0.1575, 0.5455, 0.1575, 0.5, 0.2362, 0.2727, 0.1575, 0.3182, 0.2362, 0.2273, 0.2362, 0.09091, 0.1575, 0.1364, 0.2362, 0.04546, 0.2362, 0.8182, 0.1575, 0.8636, 0.2362, 0.7727, 0.2362, 0.6364, 0.1575, 0.6818, 0.2362, 0.5909, 0.2362, 0.4545, 0.1575, 0.5, 0.2362, 0.4091, 0.2362, 0.1818, 0.3149, 0.2727, 0.3149, 0.2273, 0.3937, 0.0, 0.3149, 0.09091, 0.3149, 0.04546, 0.3937, 0.7273, 0.3149, 0.8182, 0.3149, 0.7727, 0.3937, 0.5455, 0.3149, 0.6364, 0.3149, 0.5909, 0.3937, 0.3636, 0.3149, 0.4545, 0.3149, 0.4091, 0.3937, 0.4091, 0.3937, 0.5, 0.3937, 0.4545, 0.4724, 0.4091, 0.3937, 0.4545, 0.3149, 0.5, 0.3937, 0.4545, 0.3149, 0.5455, 0.3149, 0.5, 0.3937, 0.5909, 0.3937, 0.6818, 0.3937, 0.6364, 0.4724, 0.5909, 0.3937, 0.6364, 0.3149, 0.6818, 0.3937, 0.6364, 0.3149, 0.7273, 0.3149, 0.6818, 0.3937, 0.7727, 0.3937, 0.8636, 0.3937, 0.8182, 0.4724, 0.7727, 0.3937, 0.8182, 0.3149, 0.8636, 0.3937, 0.8182, 0.3149, 0.9091, 0.3149, 0.8636, 0.3937, 0.04546, 0.3937, 0.1364, 0.3937, 0.09091, 0.4724, 0.04546, 0.3937, 0.09091, 0.3149, 0.1364, 0.3937, 0.09091, 0.3149, 0.1818, 0.3149, 0.1364, 0.3937, 0.2273, 0.3937, 0.3182, 0.3937, 0.2727, 0.4724, 0.2273, 0.3937, 0.2727, 0.3149, 0.3182, 0.3937, 0.2727, 0.3149, 0.3636, 0.3149, 0.3182, 0.3937, 0.4091, 0.2362, 0.4545, 0.3149, 0.3636, 0.3149, 0.4091, 0.2362, 0.5, 0.2362, 0.4545, 0.3149, 0.5, 0.2362, 0.5455, 0.3149, 0.4545, 0.3149, 0.5909, 0.2362, 0.6364, 0.3149, 0.5455, 0.3149, 0.5909, 0.2362, 0.6818, 0.2362, 0.6364, 0.3149, 0.6818, 0.2362, 0.7273, 0.3149, 0.6364, 0.3149, 0.7727, 0.2362, 0.8182, 0.3149, 0.7273, 0.3149, 0.7727, 0.2362, 0.8636, 0.2362, 0.8182, 0.3149, 0.8636, 0.2362, 0.9091, 0.3149, 0.8182, 0.3149, 0.04546, 0.2362, 0.09091, 0.3149, 0.0, 0.3149, 0.04546, 0.2362, 0.1364, 0.2362, 0.09091, 0.3149, 0.1364, 0.2362, 0.1818, 0.3149, 0.09091, 0.3149, 0.2273, 0.2362, 0.2727, 0.3149, 0.1818, 0.3149, 0.2273, 0.2362, 0.3182, 0.2362, 0.2727, 0.3149, 0.3182, 0.2362, 0.3636, 0.3149, 0.2727, 0.3149, 0.5, 0.2362, 0.5909, 0.2362, 0.5455, 0.3149, 0.5, 0.2362, 0.5455, 0.1575, 0.5909, 0.2362, 0.5455, 0.1575, 0.6364, 0.1575, 0.5909, 0.2362, 0.6818, 0.2362, 0.7727, 0.2362, 0.7273, 0.3149, 0.6818, 0.2362, 0.7273, 0.1575, 0.7727, 0.2362, 0.7273, 0.1575, 0.8182, 0.1575, 0.7727, 0.2362, 0.8636, 0.2362, 0.9545, 0.2362, 0.9091, 0.3149, 0.8636, 0.2362, 0.9091, 0.1575, 0.9545, 0.2362, 0.9091, 0.1575, 1.0, 0.1575, 0.9545, 0.2362, 0.1364, 0.2362, 0.2273, 0.2362, 0.1818, 0.3149, 0.1364, 0.2362, 0.1818, 0.1575, 0.2273, 0.2362, 0.1818, 0.1575, 0.2727, 0.1575, 0.2273, 0.2362, 0.3182, 0.2362, 0.4091, 0.2362, 0.3636, 0.3149, 0.3182, 0.2362, 0.3636, 0.1575, 0.4091, 0.2362, 0.3636, 0.1575, 0.4545, 0.1575, 0.4091, 0.2362, 0.5, 0.07873, 0.5455, 0.1575, 0.4545, 0.1575, 0.5, 0.07873, 0.5909, 0.07873, 0.5455, 0.1575, 0.5909, 0.07873, 0.6364, 0.1575, 0.5455, 0.1575, 0.6818, 0.07873, 0.7273, 0.1575, 0.6364, 0.1575, 0.6818, 0.07873, 0.7727, 0.07873, 0.7273, 0.1575, 0.7727, 0.07873, 0.8182, 0.1575, 0.7273, 0.1575, 0.8636, 0.07873, 0.9091, 0.1575, 0.8182, 0.1575, 0.8636, 0.07873, 0.9545, 0.07873, 0.9091, 0.1575, 0.9545, 0.07873, 1.0, 0.1575, 0.9091, 0.1575, 0.3636, 0.1575, 0.4091, 0.07873, 0.4545, 0.1575, 0.3636, 0.1575, 0.3182, 0.07873, 0.4091, 0.07873, 0.3182, 0.07873, 0.3636, 0.0, 0.4091, 0.07873, 0.1364, 0.07873, 0.1818, 0.1575, 0.09091, 0.1575, 0.1364, 0.07873, 0.2273, 0.07873, 0.1818, 0.1575, 0.2273, 0.07873, 0.2727, 0.1575, 0.1818, 0.1575])
me_icosphere.materials.append(mat_red)
me_icosphere.materials.append(mat_material_001)
me_icosphere.update()
me_cube_005 = bpy.data.meshes.new('Cube.005')
me_cube_005.from_pydata([(-1.0, -0.6883, -1.0), (-1.0, -0.4011, -0.2351), (-1.0, 0.6181, -0.5196), (-1.0, 0.2453, -0.1157), (1.0, -0.6883, -1.0), (1.0, -0.4011, -0.2351), (1.0, 0.6181, -0.5196), (1.0, 0.2453, -0.1157), (-1.61, 0.0, -1.0), (-1.0, -0.1094, -0.1239), (1.61, 0.0, -1.0), (1.0, -0.1094, -0.1239), (-1.0, -0.7005, -0.5444), (-1.0, 0.5132, -0.2735), (1.0, 0.5132, -0.2735), (1.0, -0.7005, -0.5444), (1.61, 0.0, -0.5524), (-1.61, 0.0, -0.5524)], [], [(17, 9, 3, 13), (13, 3, 7, 14), (16, 11, 5, 15), (15, 5, 1, 12), (8, 10, 4, 0), (11, 9, 1, 5), (7, 3, 9, 11), (2, 6, 10, 8), (14, 7, 11, 16), (12, 1, 9, 17), (0, 12, 17, 8), (6, 14, 16, 10), (4, 15, 12, 0), (10, 16, 15, 4), (2, 13, 14, 6), (8, 17, 13, 2)])
_uv = me_cube_005.uv_layers.new(name='UVMap')
_uv.uv.foreach_set('vector', [0.5, 0.125, 0.625, 0.125, 0.625, 0.25, 0.5, 0.25, 0.5, 0.25, 0.625, 0.25, 0.625, 0.5, 0.5, 0.5, 0.5, 0.625, 0.625, 0.625, 0.625, 0.75, 0.5, 0.75, 0.5, 0.75, 0.625, 0.75, 0.625, 1.0, 0.5, 1.0, 0.125, 0.625, 0.375, 0.625, 0.375, 0.75, 0.125, 0.75, 0.625, 0.625, 0.875, 0.625, 0.875, 0.75, 0.625, 0.75, 0.625, 0.5, 0.875, 0.5, 0.875, 0.625, 0.625, 0.625, 0.125, 0.5, 0.375, 0.5, 0.375, 0.625, 0.125, 0.625, 0.5, 0.5, 0.625, 0.5, 0.625, 0.625, 0.5, 0.625, 0.5, 0.0, 0.625, 0.0, 0.625, 0.125, 0.5, 0.125, 0.375, 0.0, 0.5, 0.0, 0.5, 0.125, 0.375, 0.125, 0.375, 0.5, 0.5, 0.5, 0.5, 0.625, 0.375, 0.625, 0.375, 0.75, 0.5, 0.75, 0.5, 1.0, 0.375, 1.0, 0.375, 0.625, 0.5, 0.625, 0.5, 0.75, 0.375, 0.75, 0.375, 0.25, 0.5, 0.25, 0.5, 0.5, 0.375, 0.5, 0.375, 0.125, 0.5, 0.125, 0.5, 0.25, 0.375, 0.25])
me_cube_005.materials.append(mat_material5)
me_cube_005.update()
me_cube_006 = bpy.data.meshes.new('Cube.006')
me_cube_006.from_pydata([(-0.6292, -0.6956, -0.8118), (-0.503, -0.5903, -0.3701), (-0.6071, 0.4831, -0.5603), (-0.4284, 0.3585, -0.1931), (0.008831, -0.7716, -0.8118), (0.008831, -0.6762, -0.3797), (0.008831, 0.6344, -0.4655), (0.008831, 0.5313, -0.2469), (-0.6519, -0.1144, -0.8204), (-0.5641, -0.1905, -0.2314), (0.008831, 0.06893, -1.026), (0.008831, -0.1905, -0.1407), (-0.6812, -0.08606, -1.192), (-0.685, -0.6694, -1.19), (0.008831, -0.8301, -1.301), (0.008831, -0.1905, -1.301), (-0.5857, -0.6222, -0.572), (-0.5026, 0.5257, -0.3192), (0.008831, 0.6428, -0.3343), (0.008831, -0.7488, -0.5151), (-0.6377, -0.1905, -0.445), (-0.5445, 0.084, -0.2314), (0.008831, 0.2512, -0.8341), (-0.6173, 0.2512, -0.686), (0.008831, 0.2512, -0.1736), (-0.6041, 0.1676, -0.3821), (-0.3971, 0.6267, -0.4461), (-0.2442, 0.5257, -0.1367), (-0.3971, -0.7716, -0.8118), (-0.3248, -0.5978, -0.336), (-0.3712, -0.1593, -0.07845), (-0.3808, 0.03269, -0.9937), (-0.3971, -0.8441, -1.275), (-0.3808, -0.1144, -1.309), (-0.3971, -0.7254, -0.5648), (-0.3269, 0.6093, -0.2986), (-0.3971, 0.2512, -0.8455), (-0.335, 0.1676, -0.07811), (-0.6804, -0.481, -0.8118), (0.008831, -0.3941, -0.2362), (-0.5416, -0.4248, -0.3701), (-0.751, -0.4275, -1.223), (0.008831, -0.481, -1.301), (-0.6488, -0.4351, -0.5225), (-0.3971, -0.481, -1.301), (-0.3171, -0.3969, -0.2168)], [], [(25, 21, 3, 17), (35, 27, 7, 18), (34, 29, 1, 16), (45, 40, 1, 29), (37, 21, 9, 30), (36, 22, 10, 31), (43, 40, 9, 20), (44, 42, 14, 32), (28, 0, 13, 32), (31, 10, 15, 33), (38, 8, 12, 41), (38, 43, 20, 8), (28, 34, 16, 0), (26, 35, 18, 6), (23, 25, 17, 2), (8, 20, 25, 23), (26, 6, 22, 36), (27, 3, 21, 37), (20, 9, 21, 25), (7, 27, 37, 24), (2, 26, 36, 23), (2, 17, 35, 26), (4, 19, 34, 28), (8, 31, 33, 12), (4, 28, 32, 14), (41, 44, 32, 13), (23, 36, 31, 8), (24, 37, 30, 11), (39, 45, 29, 5), (19, 5, 29, 34), (17, 3, 27, 35), (11, 30, 45, 39), (12, 33, 44, 41), (0, 16, 43, 38), (0, 38, 41, 13), (33, 15, 42, 44), (16, 1, 40, 43), (30, 9, 40, 45)])
_uv = me_cube_006.uv_layers.new(name='UVMap')
_uv.uv.foreach_set('vector', [0.5, 0.1756, 0.625, 0.1756, 0.625, 0.25, 0.5, 0.25, 0.5, 0.375, 0.625, 0.375, 0.625, 0.5, 0.5, 0.5, 0.5, 0.875, 0.625, 0.875, 0.625, 1.0, 0.5, 1.0, 0.75, 0.6994, 0.875, 0.6994, 0.875, 0.75, 0.75, 0.75, 0.75, 0.5744, 0.875, 0.5744, 0.875, 0.6488, 0.75, 0.6488, 0.25, 0.5744, 0.375, 0.5744, 0.375, 0.6488, 0.25, 0.6488, 0.5, 0.05059, 0.625, 0.05059, 0.625, 0.1012, 0.5, 0.1012, 0.25, 0.6994, 0.375, 0.6994, 0.375, 0.75, 0.25, 0.75, 0.375, 0.875, 0.375, 1.0, 0.375, 1.0, 0.375, 0.875, 0.25, 0.6488, 0.375, 0.6488, 0.375, 0.6488, 0.25, 0.6488, 0.375, 0.05059, 0.375, 0.1012, 0.375, 0.1012, 0.375, 0.05059, 0.375, 0.05059, 0.5, 0.05059, 0.5, 0.1012, 0.375, 0.1012, 0.375, 0.875, 0.5, 0.875, 0.5, 1.0, 0.375, 1.0, 0.375, 0.375, 0.5, 0.375, 0.5, 0.5, 0.375, 0.5, 0.375, 0.1756, 0.5, 0.1756, 0.5, 0.25, 0.375, 0.25, 0.375, 0.1012, 0.5, 0.1012, 0.5, 0.1756, 0.375, 0.1756, 0.25, 0.5, 0.375, 0.5, 0.375, 0.5744, 0.25, 0.5744, 0.75, 0.5, 0.875, 0.5, 0.875, 0.5744, 0.75, 0.5744, 0.5, 0.1012, 0.625, 0.1012, 0.625, 0.1756, 0.5, 0.1756, 0.625, 0.5, 0.75, 0.5, 0.75, 0.5744, 0.625, 0.5744, 0.125, 0.5, 0.25, 0.5, 0.25, 0.5744, 0.125, 0.5744, 0.375, 0.25, 0.5, 0.25, 0.5, 0.375, 0.375, 0.375, 0.375, 0.75, 0.5, 0.75, 0.5, 0.875, 0.375, 0.875, 0.125, 0.6488, 0.25, 0.6488, 0.25, 0.6488, 0.125, 0.6488, 0.375, 0.75, 0.375, 0.875, 0.375, 0.875, 0.375, 0.75, 0.125, 0.6994, 0.25, 0.6994, 0.25, 0.75, 0.125, 0.75, 0.125, 0.5744, 0.25, 0.5744, 0.25, 0.6488, 0.125, 0.6488, 0.625, 0.5744, 0.75, 0.5744, 0.75, 0.6488, 0.625, 0.6488, 0.625, 0.6994, 0.75, 0.6994, 0.75, 0.75, 0.625, 0.75, 0.5, 0.75, 0.625, 0.75, 0.625, 0.875, 0.5, 0.875, 0.5, 0.25, 0.625, 0.25, 0.625, 0.375, 0.5, 0.375, 0.625, 0.6488, 0.75, 0.6488, 0.75, 0.6994, 0.625, 0.6994, 0.125, 0.6488, 0.25, 0.6488, 0.25, 0.6994, 0.125, 0.6994, 0.375, 0.0, 0.5, 0.0, 0.5, 0.05059, 0.375, 0.05059, 0.375, 0.0, 0.375, 0.05059, 0.375, 0.05059, 0.375, 0.0, 0.25, 0.6488, 0.375, 0.6488, 0.375, 0.6994, 0.25, 0.6994, 0.5, 0.0, 0.625, 0.0, 0.625, 0.05059, 0.5, 0.05059, 0.75, 0.6488, 0.875, 0.6488, 0.875, 0.6994, 0.75, 0.6994])
me_cube_006.materials.append(mat_material5)
me_cube_006.update()
me_cube_007 = bpy.data.meshes.new('Cube.007')
me_cube_007.from_pydata([(-0.3995, 0.4234, 4.176), (-0.7501, 0.3, 0.7), (-0.4093, -0.4142, 4.176), (-0.7501, -0.3, 0.7), (-1.299, 0.4234, 4.517), (-1.35, 0.3, 0.7), (-1.308, -0.4142, 4.517), (-1.35, -0.3, 0.7), (-0.6188, -0.5625, 5.481), (-1.24, -0.477, 5.481), (-0.4891, 0.5225, 5.481), (-1.231, 0.4536, 5.481), (0.0, 0.4137, 4.517), (0.0, -0.4239, 4.517), (0.0, 0.5821, 5.481), (0.0, -0.6067, 5.481), (-0.6254, 0.3617, 2.316), (-1.331, -0.361, 2.824), (-0.6303, -0.3571, 2.685), (-1.345, 0.3617, 2.449), (-1.234, -0.2096, 0.4296), (-1.234, -0.1768, 0.7674), (-1.234, 0.161, 0.4296), (-1.234, 0.161, 0.7674), (-0.8964, -0.2096, 0.4296), (-0.8964, -0.1768, 0.7674), (-0.8964, 0.161, 0.4296), (-0.8964, 0.161, 0.7674), (-1.316, 0.161, -0.003512), (-1.282, -0.2359, -0.003512), (-0.83, 0.161, -0.003512), (-0.8964, -0.3165, -0.003512), (-0.8964, 1.13, 0.226), (-1.234, 1.13, 0.226), (-0.8964, 1.13, -0.003512), (-1.234, 1.13, -0.003512), (-1.234, 0.4072, 0.3779), (-1.35, 0.4072, -0.003512), (-0.8964, 0.4072, 0.3779), (-0.7994, 0.4072, -0.003512), (-1.234, 0.7685, 0.302), (-0.8964, 0.7685, 0.302), (-1.35, 0.7685, -0.003512), (-0.7994, 0.7685, -0.003512), (-0.6231, -0.6932, 6.667), (-1.213, -0.3375, 6.662), (-0.4878, 0.5892, 6.662), (-1.241, 0.3956, 6.662), (0.0, 0.6339, 6.662), (0.0, -0.5939, 6.622), (-0.6231, -0.8067, 7.995), (-1.317, -0.5306, 7.455), (-0.5098, 0.7452, 7.815), (-1.306, 0.5089, 7.455), (0.0, 0.8081, 7.844), (0.0, -0.782, 8.024), (-0.6231, -0.6262, 8.816), (-1.44, -0.5306, 8.534), (-0.6121, 0.5858, 8.645), (-1.429, 0.5089, 8.56), (-4.074, -0.2719, 7.162), (-4.067, 0.2501, 7.162), (-4.074, -0.2719, 7.723), (-4.067, 0.2501, 7.723), (-2.709, -0.4012, 8.179), (-2.709, -0.4012, 7.465), (-2.7, 0.3795, 7.465), (-2.7, 0.3795, 8.179), (0.0, 0.5851, 8.595), (0.0, -0.5939, 8.821), (-3.801, -0.1587, 7.339), (-3.799, 0.04475, 7.339), (-3.86, -0.1587, 7.55), (-3.857, 0.04475, 7.55), (-4.025, -0.1587, 7.277), (-4.022, 0.1845, 7.278), (-4.083, -0.1587, 7.488), (-4.081, 0.1845, 7.488), (-4.246, -0.2579, 7.215), (-4.244, 0.1439, 7.216), (-4.305, -0.2579, 7.426), (-4.302, 0.1439, 7.427), (-4.813, -0.2579, 7.007), (-4.81, 0.1439, 7.008), (-4.874, -0.2579, 7.104), (-4.871, 0.1439, 7.105), (-4.189, 0.3864, 7.253), (-4.233, 0.3864, 7.414), (-4.333, 0.2891, 7.213), (-4.377, 0.2891, 7.374), (-4.381, 0.4537, 7.16), (-4.425, 0.4537, 7.321), (-4.425, 0.3602, 7.147), (-4.469, 0.3602, 7.308), (-0.368, -0.4388, 8.539), (-0.2284, -0.328, 9.602), (-0.368, 0.1868, 8.539), (-0.2284, 0.139, 9.561), (0.004032, -0.4388, 8.539), (0.004032, -0.328, 9.602), (0.004032, 0.1868, 8.539), (0.004032, 0.139, 9.561), (-0.4045, -0.3995, 9.384), (-0.3785, -0.4777, 10.35), (-0.4045, 0.4794, 9.126), (-0.4147, 0.4969, 10.41), (0.01255, -0.3995, 9.384), (0.01255, -0.4777, 10.35), (0.01255, 0.4794, 9.126), (0.01255, 0.4969, 10.41), (-0.4169, -0.5877, 9.822), (-0.5424, 0.6482, 9.822), (0.01255, 0.6482, 9.822), (0.01255, -0.5877, 9.822), (-0.4045, -0.02123, 9.126), (-0.3785, -0.02451, 10.52), (0.01255, -0.02123, 9.126), (0.01255, -0.02451, 10.52), (-0.5424, 0.03025, 9.822), (-0.615, 0.4242, 1.007), (-0.6162, -0.4233, 1.007), (-1.463, 0.4242, 1.039), (-1.459, -0.4242, 1.04), (-1.236, 0.4246, 6.071), (-0.4827, 0.5541, 6.071), (-0.6209, -0.6279, 6.074), (-1.227, -0.4072, 6.071), (0.0, -0.6003, 6.052), (0.0, 0.608, 6.071), (-0.97, -0.6687, 7.725), (-0.9078, 0.627, 7.635), (-1.032, -0.5784, 8.675), (-1.021, 0.5473, 8.603), (-0.5505, 0.3821, 2.957), (-1.33, 0.3821, 3.159)], [], [(6, 2, 8, 9), (18, 2, 6, 17), (17, 6, 4, 134), (5, 1, 3, 7), (133, 0, 2, 18), (134, 4, 0, 133), (4, 6, 9, 11), (0, 10, 14, 12), (0, 4, 11, 10), (2, 0, 12, 13), (8, 2, 13, 15), (121, 19, 16, 119), (119, 16, 18, 120), (122, 17, 19, 121), (120, 18, 17, 122), (20, 21, 23, 22), (22, 23, 27, 26), (26, 27, 25, 24), (24, 25, 21, 20), (24, 20, 29, 31), (27, 23, 21, 25), (28, 30, 31, 29), (42, 40, 33, 35), (20, 22, 28, 29), (26, 24, 31, 30), (33, 32, 34, 35), (40, 41, 32, 33), (43, 42, 35, 34), (41, 43, 34, 32), (26, 30, 39, 38), (30, 28, 37, 39), (22, 26, 38, 36), (28, 22, 36, 37), (38, 39, 43, 41), (39, 37, 42, 43), (36, 38, 41, 40), (37, 36, 40, 42), (124, 123, 47, 46), (126, 125, 44, 45), (125, 127, 49, 44), (123, 126, 45, 47), (128, 124, 46, 48), (44, 49, 55, 50), (46, 47, 53, 130), (44, 50, 129), (48, 46, 52, 54), (47, 45, 51, 53), (130, 53, 59, 132), (65, 64, 62, 60), (129, 50, 56, 131), (61, 60, 62, 63), (67, 66, 61, 63), (66, 65, 60, 61), (64, 67, 63, 62), (57, 59, 67, 64), (53, 51, 65, 66), (59, 53, 66, 67), (51, 57, 64, 65), (54, 52, 58, 68), (55, 69, 56, 50), (71, 73, 72, 70), (74, 76, 80, 78), (70, 72, 76, 74), (72, 73, 77, 76), (73, 71, 75, 77), (71, 70, 74, 75), (81, 79, 83, 85), (76, 77, 81, 80), (81, 77, 87, 89), (75, 74, 78, 79), (83, 82, 84, 85), (79, 78, 82, 83), (78, 80, 84, 82), (80, 81, 85, 84), (88, 89, 93, 92), (79, 81, 89, 88), (75, 79, 88, 86), (77, 75, 86, 87), (91, 90, 92, 93), (89, 87, 91, 93), (87, 86, 90, 91), (86, 88, 92, 90), (131, 132, 59, 57), (68, 58, 56, 69), (94, 95, 97, 96), (96, 97, 101, 100), (98, 99, 95, 94), (96, 100, 98, 94), (101, 97, 95, 99), (118, 115, 105, 111), (111, 105, 109, 112), (113, 107, 103, 110), (114, 116, 106, 102), (117, 115, 103, 107), (106, 113, 110, 102), (104, 111, 112, 108), (114, 118, 111, 104), (102, 110, 118, 114), (109, 105, 115, 117), (104, 108, 116, 114), (110, 103, 115, 118), (3, 120, 122, 7), (7, 122, 121, 5), (1, 119, 120, 3), (5, 121, 119, 1), (14, 10, 124, 128), (11, 9, 126, 123), (8, 15, 127, 125), (9, 8, 125, 126), (10, 11, 123, 124), (56, 58, 132, 131), (51, 129, 131, 57), (52, 130, 132, 58), (45, 44, 129, 51), (46, 130, 52), (19, 134, 133, 16), (16, 133, 18), (17, 134, 19)])
me_cube_007.polygons.foreach_set('use_smooth', [True] * 118)
me_cube_007.polygons.foreach_set('material_index', [1, 1, 1, 0, 1, 1, 1, 1, 1, 1, 1, 1, 1, 1, 1, 2, 2, 2, 2, 2, 2, 2, 2, 2, 2, 2, 2, 2, 2, 2, 2, 2, 2, 2, 2, 2, 2, 1, 1, 1, 1, 1, 1, 1, 1, 1, 3, 3, 3, 1, 3, 3, 3, 3, 3, 3, 3, 3, 3, 3, 0, 0, 0, 0, 0, 0, 0, 0, 0, 0, 0, 0, 0, 0, 0, 0, 0, 0, 0, 0, 0, 0, 3, 0, 0, 0, 0, 0, 0, 0, 0, 0, 0, 0, 0, 0, 0, 0, 0, 0, 0, 1, 1, 1, 1, 1, 1, 1, 1, 1, 1, 3, 1, 1, 1, 1, 1, 1])
_uv = me_cube_007.uv_layers.new(name='UVMap')
_uv.uv.foreach_set('vector', [0.625, 1.0, 0.625, 0.75, 0.625, 0.75, 0.625, 1.0, 0.5414, 0.75, 0.625, 0.75, 0.625, 1.0, 0.5414, 1.0, 0.5414, 0.0, 0.625, 0.0, 0.625, 0.25, 0.5414, 0.25, 0.125, 0.5, 0.375, 0.5, 0.375, 0.75, 0.125, 0.75, 0.5414, 0.5, 0.625, 0.5, 0.625, 0.75, 0.5414, 0.75, 0.5414, 0.25, 0.625, 0.25, 0.625, 0.5, 0.5414, 0.5, 0.625, 0.25, 0.625, 0.0, 0.625, 0.0, 0.625, 0.25, 0.625, 0.5, 0.625, 0.5, 0.625, 0.5, 0.625, 0.5, 0.625, 0.5, 0.625, 0.25, 0.625, 0.25, 0.625, 0.5, 0.625, 0.75, 0.625, 0.5, 0.625, 0.5, 0.625, 0.75, 0.625, 0.75, 0.625, 0.75, 0.625, 0.75, 0.625, 0.75, 0.3969, 0.25, 0.5, 0.25, 0.5, 0.5, 0.3969, 0.5, 0.3969, 0.5, 0.5, 0.5, 0.5, 0.75, 0.3969, 0.75, 0.3969, 0.0, 0.5, 0.0, 0.5, 0.25, 0.3969, 0.25, 0.3969, 0.75, 0.5, 0.75, 0.5, 1.0, 0.3969, 1.0, 0.375, 0.0, 0.625, 0.0, 0.625, 0.25, 0.375, 0.25, 0.375, 0.25, 0.625, 0.25, 0.625, 0.5, 0.375, 0.5, 0.375, 0.5, 0.625, 0.5, 0.625, 0.75, 0.375, 0.75, 0.375, 0.75, 0.625, 0.75, 0.625, 1.0, 0.375, 1.0, 0.375, 0.75, 0.375, 1.0, 0.375, 1.0, 0.375, 0.75, 0.625, 0.5, 0.875, 0.5, 0.875, 0.75, 0.625, 0.75, 0.125, 0.5, 0.375, 0.5, 0.375, 0.75, 0.125, 0.75, 0.375, 0.25, 0.375, 0.25, 0.375, 0.25, 0.375, 0.25, 0.375, 0.0, 0.375, 0.25, 0.375, 0.25, 0.375, 0.0, 0.375, 0.5, 0.375, 0.75, 0.375, 0.75, 0.375, 0.5, 0.375, 0.25, 0.375, 0.5, 0.375, 0.5, 0.375, 0.25, 0.375, 0.25, 0.375, 0.5, 0.375, 0.5, 0.375, 0.25, 0.375, 0.5, 0.125, 0.5, 0.125, 0.5, 0.375, 0.5, 0.375, 0.5, 0.375, 0.5, 0.375, 0.5, 0.375, 0.5, 0.375, 0.5, 0.375, 0.5, 0.375, 0.5, 0.375, 0.5, 0.375, 0.5, 0.125, 0.5, 0.125, 0.5, 0.375, 0.5, 0.375, 0.25, 0.375, 0.5, 0.375, 0.5, 0.375, 0.25, 0.375, 0.25, 0.375, 0.25, 0.375, 0.25, 0.375, 0.25, 0.375, 0.5, 0.375, 0.5, 0.375, 0.5, 0.375, 0.5, 0.375, 0.5, 0.125, 0.5, 0.125, 0.5, 0.375, 0.5, 0.375, 0.25, 0.375, 0.5, 0.375, 0.5, 0.375, 0.25, 0.375, 0.25, 0.375, 0.25, 0.375, 0.25, 0.375, 0.25, 0.625, 0.5, 0.625, 0.25, 0.625, 0.25, 0.625, 0.5, 0.625, 1.0, 0.625, 0.75, 0.625, 0.875, 0.625, 1.0, 0.625, 0.75, 0.625, 0.75, 0.625, 0.75, 0.625, 0.75, 0.625, 0.25, 0.625, 0.0, 0.625, 0.0, 0.625, 0.25, 0.625, 0.5, 0.625, 0.5, 0.625, 0.5, 0.625, 0.5, 0.625, 0.75, 0.625, 0.75, 0.625, 0.75, 0.625, 0.75, 0.625, 0.375, 0.625, 0.25, 0.625, 0.25, 0.625, 0.375, 0.625, 0.75, 0.625, 0.75, 0.625, 0.875, 0.625, 0.5, 0.625, 0.5, 0.625, 0.5, 0.625, 0.5, 0.625, 0.25, 0.625, 0.0, 0.625, 0.0, 0.625, 0.25, 0.625, 0.375, 0.625, 0.25, 0.625, 0.25, 0.625, 0.375, 0.625, 1.0, 0.625, 1.0, 0.625, 1.0, 0.625, 1.0, 0.625, 0.875, 0.625, 0.75, 0.625, 0.75, 0.625, 0.875, 0.625, 0.25, 0.625, 0.0, 0.625, 0.0, 0.625, 0.25, 0.625, 0.25, 0.625, 0.25, 0.625, 0.25, 0.625, 0.25, 0.625, 0.25, 0.625, 0.0, 0.625, 0.0, 0.625, 0.25, 0.0, 0.0, 0.0, 0.0, 0.0, 0.0, 0.0, 0.0, 0.0, 0.0, 0.0, 0.0, 0.0, 0.0, 0.0, 0.0, 0.625, 0.25, 0.625, 0.0, 0.625, 0.0, 0.625, 0.25, 0.625, 0.25, 0.625, 0.25, 0.625, 0.25, 0.625, 0.25, 0.625, 1.0, 0.625, 1.0, 0.625, 1.0, 0.625, 1.0, 0.625, 0.5, 0.625, 0.5, 0.625, 0.5, 0.0, 0.0, 0.625, 0.75, 0.0, 0.0, 0.625, 0.75, 0.625, 0.75, 0.625, 0.25, 0.625, 0.25, 0.625, 0.0, 0.625, 0.0, 0.625, 0.0, 0.625, 0.0, 0.625, 0.0, 0.625, 0.0, 0.625, 0.0, 0.625, 0.0, 0.625, 0.0, 0.625, 0.0, 0.625, 0.0, 0.625, 0.25, 0.625, 0.25, 0.625, 0.0, 0.625, 0.25, 0.625, 0.25, 0.625, 0.25, 0.625, 0.25, 0.625, 0.25, 0.625, 0.0, 0.625, 0.0, 0.625, 0.25, 0.625, 0.25, 0.625, 0.25, 0.625, 0.25, 0.625, 0.25, 0.625, 0.0, 0.625, 0.25, 0.625, 0.25, 0.625, 0.0, 0.625, 0.25, 0.625, 0.25, 0.625, 0.25, 0.625, 0.25, 0.625, 0.25, 0.625, 0.0, 0.625, 0.0, 0.625, 0.25, 0.625, 0.25, 0.625, 0.0, 0.625, 0.0, 0.625, 0.25, 0.625, 0.25, 0.625, 0.0, 0.625, 0.0, 0.625, 0.25, 0.625, 0.0, 0.625, 0.0, 0.625, 0.0, 0.625, 0.0, 0.625, 0.0, 0.625, 0.25, 0.625, 0.25, 0.625, 0.0, 0.625, 0.25, 0.625, 0.25, 0.625, 0.25, 0.625, 0.25, 0.625, 0.25, 0.625, 0.25, 0.625, 0.25, 0.625, 0.25, 0.625, 0.25, 0.625, 0.25, 0.625, 0.25, 0.625, 0.25, 0.625, 0.25, 0.625, 0.25, 0.625, 0.25, 0.625, 0.25, 0.625, 0.25, 0.625, 0.25, 0.625, 0.25, 0.625, 0.25, 0.625, 0.25, 0.625, 0.25, 0.625, 0.25, 0.625, 0.25, 0.625, 0.25, 0.625, 0.25, 0.625, 0.25, 0.625, 0.25, 0.625, 0.25, 0.625, 0.25, 0.625, 0.25, 0.625, 0.25, 0.3125, 0.375, 0.625, 0.375, 0.625, 0.25, 0.0, 0.0, 0.0, 0.0, 0.625, 0.5, 0.625, 0.75, 0.0, 0.0, 0.375, 0.0, 0.625, 0.0, 0.625, 0.25, 0.375, 0.25, 0.375, 0.25, 0.625, 0.25, 0.625, 0.5, 0.375, 0.5, 0.375, 0.75, 0.625, 0.75, 0.625, 1.0, 0.375, 1.0, 0.125, 0.5, 0.375, 0.5, 0.375, 0.75, 0.125, 0.75, 0.625, 0.5, 0.875, 0.5, 0.875, 0.75, 0.625, 0.75, 0.5, 0.125, 0.625, 0.125, 0.625, 0.25, 0.5, 0.25, 0.5, 0.25, 0.625, 0.25, 0.625, 0.5, 0.5, 0.5, 0.5, 0.75, 0.625, 0.75, 0.625, 1.0, 0.5, 1.0, 0.125, 0.625, 0.375, 0.625, 0.375, 0.75, 0.125, 0.75, 0.625, 0.625, 0.875, 0.625, 0.875, 0.75, 0.625, 0.75, 0.375, 0.75, 0.5, 0.75, 0.5, 1.0, 0.375, 1.0, 0.375, 0.25, 0.5, 0.25, 0.5, 0.5, 0.375, 0.5, 0.375, 0.125, 0.5, 0.125, 0.5, 0.25, 0.375, 0.25, 0.375, 0.0, 0.5, 0.0, 0.5, 0.125, 0.375, 0.125, 0.625, 0.5, 0.875, 0.5, 0.875, 0.625, 0.625, 0.625, 0.125, 0.5, 0.375, 0.5, 0.375, 0.625, 0.125, 0.625, 0.5, 0.0, 0.625, 0.0, 0.625, 0.125, 0.5, 0.125, 0.375, 0.75, 0.3969, 0.75, 0.3969, 1.0, 0.375, 1.0, 0.375, 0.0, 0.3969, 0.0, 0.3969, 0.25, 0.375, 0.25, 0.375, 0.5, 0.3969, 0.5, 0.3969, 0.75, 0.375, 0.75, 0.375, 0.25, 0.3969, 0.25, 0.3969, 0.5, 0.375, 0.5, 0.625, 0.5, 0.625, 0.5, 0.625, 0.5, 0.625, 0.5, 0.625, 0.25, 0.625, 0.0, 0.625, 0.0, 0.625, 0.25, 0.625, 0.75, 0.625, 0.75, 0.625, 0.75, 0.625, 0.75, 0.625, 1.0, 0.625, 0.75, 0.625, 0.75, 0.625, 1.0, 0.625, 0.5, 0.625, 0.25, 0.625, 0.25, 0.625, 0.5, 0.625, 0.75, 0.625, 0.5, 0.625, 0.375, 0.3125, 0.375, 0.625, 1.0, 0.625, 0.875, 0.625, 0.875, 0.625, 1.0, 0.625, 0.5, 0.625, 0.375, 0.625, 0.375, 0.625, 0.5, 0.625, 1.0, 0.625, 0.875, 0.625, 0.875, 0.625, 1.0, 0.625, 0.375, 0.625, 0.375, 0.625, 0.5, 0.5, 0.25, 0.5414, 0.25, 0.5414, 0.5, 0.5, 0.5, 0.5, 0.5, 0.5414, 0.5, 0.5, 0.75, 0.5414, 0.0, 0.5414, 0.25, 0.5, 0.25])
me_cube_007.materials.append(mat_material3)
me_cube_007.materials.append(mat_material2)
me_cube_007.materials.append(mat_material4)
me_cube_007.materials.append(mat_material1_001)
me_cube_007.use_mirror_vertex_groups = False
me_cube_007.update()
me_cube_008 = bpy.data.meshes.new('Cube.008')
me_cube_008.from_pydata([(-0.3995, 0.4234, 3.967), (-0.7932, 0.2569, 0.7), (-0.4093, -0.4142, 3.967), (-1.299, 0.4234, 4.517), (-1.307, 0.2569, 0.7), (-1.308, -0.4142, 4.517), (-1.307, -0.2568, 0.7), (-0.6188, -0.627, 5.481), (-1.24, -0.477, 5.481), (-0.3762, 0.5225, 5.481), (-1.231, 0.4536, 5.481), (0.0, 0.4137, 4.517), (0.0, -0.4239, 4.517), (0.0, 0.5821, 5.481), (0.0, -0.6812, 5.481), (-0.6254, 0.3617, 2.155), (-1.331, -0.361, 2.614), (-0.6303, -0.3571, 2.475), (-1.345, 0.3617, 2.288), (-1.234, -0.2096, 0.4296), (-1.234, -0.1768, 0.7674), (-1.234, 0.161, 0.4296), (-1.234, 0.161, 0.7674), (-0.8964, -0.2096, 0.4296), (-0.8964, -0.1768, 0.7674), (-0.8964, 0.161, 0.4296), (-0.8964, 0.161, 0.7674), (-1.316, 0.161, -0.003512), (-1.282, -0.2359, -0.003512), (-0.83, 0.161, -0.003512), (-0.8964, -0.3165, -0.003512), (-0.8964, 1.13, 0.226), (-1.234, 1.13, 0.226), (-0.8964, 1.13, -0.003512), (-1.234, 1.13, -0.003512), (-1.234, 0.4072, 0.3779), (-1.35, 0.4072, -0.003512), (-0.8964, 0.4072, 0.3779), (-0.7994, 0.4072, -0.003512), (-1.234, 0.7685, 0.302), (-0.8964, 0.7685, 0.302), (-1.35, 0.7685, -0.003512), (-0.7994, 0.7685, -0.003512), (-0.6231, -0.6932, 6.667), (-1.213, -0.3375, 6.662), (-0.4762, 0.5858, 6.662), (-1.241, 0.3956, 6.662), (0.0, 0.6339, 6.314), (0.0, -0.6752, 6.622), (-0.6231, -0.7764, 7.995), (-1.317, -0.5306, 7.455), (-0.388, 0.7452, 7.815), (-1.306, 0.5089, 7.455), (0.0, 0.8081, 7.844), (0.0, -0.782, 8.024), (-0.6231, -0.5959, 8.816), (-1.44, -0.5306, 8.534), (-0.6121, 0.5858, 8.645), (-1.429, 0.5089, 8.56), (-4.073, -0.2296, 7.207), (-4.067, 0.2079, 7.207), (-4.073, -0.2296, 7.677), (-4.067, 0.2079, 7.677), (-2.709, -0.4012, 8.179), (-2.709, -0.4012, 7.465), (-2.7, 0.3795, 7.465), (-2.7, 0.3795, 8.179), (0.0, 0.5851, 8.595), (0.0, -0.6431, 8.821), (-3.801, -0.1587, 7.339), (-3.799, 0.04475, 7.339), (-3.86, -0.1587, 7.55), (-3.857, 0.04475, 7.55), (-4.025, -0.1587, 7.277), (-4.022, 0.1845, 7.278), (-4.083, -0.1587, 7.488), (-4.081, 0.1845, 7.488), (-4.246, -0.2579, 7.215), (-4.244, 0.1439, 7.216), (-4.305, -0.2579, 7.426), (-4.302, 0.1439, 7.427), (-4.813, -0.2579, 7.007), (-4.81, 0.1439, 7.008), (-4.874, -0.2579, 7.104), (-4.871, 0.1439, 7.105), (-4.189, 0.3864, 7.253), (-4.233, 0.3864, 7.414), (-4.333, 0.2891, 7.213), (-4.377, 0.2891, 7.374), (-4.381, 0.4537, 7.16), (-4.425, 0.4537, 7.321), (-4.425, 0.3602, 7.147), (-4.469, 0.3602, 7.308), (-0.368, -0.4388, 8.539), (-0.2284, -0.328, 9.602), (-0.368, 0.1868, 8.539), (-0.2284, 0.139, 9.561), (0.004032, -0.4388, 8.539), (0.004032, -0.328, 9.602), (0.004032, 0.1868, 8.539), (0.004032, 0.139, 9.561), (-0.4045, -0.3995, 9.384), (-0.3785, -0.4777, 10.35), (-0.4045, 0.4794, 9.126), (-0.4147, 0.4969, 10.41), (0.01255, -0.3995, 9.384), (0.01255, -0.4777, 10.35), (0.01255, 0.4794, 9.126), (0.01255, 0.4969, 10.41), (-0.4169, -0.5877, 9.822), (-0.5424, 0.6482, 9.822), (0.01255, 0.6482, 9.822), (0.01255, -0.5877, 9.822), (-0.4045, -0.02123, 9.126), (-0.3785, -0.02451, 10.52), (0.01255, -0.02123, 9.126), (0.01255, -0.02451, 10.52), (-0.5424, 0.03025, 9.822), (-0.5769, -0.715, 4.684), (-1.384, -0.5429, 4.684), (-0.6452, 0.5529, 4.684), (-1.37, 0.4543, 4.684), (0.0, -0.7403, 4.684), (-0.7932, -0.2558, 0.7), (-0.5538, 0.3813, 2.729), (-1.33, 0.3813, 2.995)], [], [(5, 2, 7, 8), (17, 2, 5, 16), (16, 5, 3, 125), (124, 0, 2, 17), (125, 3, 0, 124), (3, 5, 8, 10), (0, 9, 13, 11), (0, 3, 10, 9), (2, 0, 11, 12), (7, 2, 12, 14), (4, 18, 15, 1), (6, 16, 18, 4), (19, 20, 22, 21), (21, 22, 26, 25), (25, 26, 24, 23), (23, 24, 20, 19), (23, 19, 28, 30), (26, 22, 20, 24), (27, 29, 30, 28), (41, 39, 32, 34), (19, 21, 27, 28), (25, 23, 30, 29), (32, 31, 33, 34), (39, 40, 31, 32), (42, 41, 34, 33), (40, 42, 33, 31), (25, 29, 38, 37), (29, 27, 36, 38), (21, 25, 37, 35), (27, 21, 35, 36), (37, 38, 42, 40), (38, 36, 41, 42), (35, 37, 40, 39), (36, 35, 39, 41), (9, 10, 46, 45), (8, 7, 43, 44), (7, 14, 48, 43), (10, 8, 44, 46), (47, 9, 45), (43, 48, 54, 49), (45, 46, 52, 51), (44, 43, 49, 50), (45, 51, 47), (46, 44, 50, 52), (51, 52, 58, 57), (64, 63, 61, 59), (50, 49, 55, 56), (60, 59, 61, 62), (66, 65, 60, 62), (65, 64, 59, 60), (63, 66, 62, 61), (56, 58, 66, 63), (52, 50, 64, 65), (58, 52, 65, 66), (50, 56, 63, 64), (53, 51, 57, 67), (54, 68, 55, 49), (70, 72, 71, 69), (73, 75, 79, 77), (69, 71, 75, 73), (71, 72, 76, 75), (72, 70, 74, 76), (70, 69, 73, 74), (80, 78, 82, 84), (75, 76, 80, 79), (80, 76, 86, 88), (74, 73, 77, 78), (82, 81, 83, 84), (78, 77, 81, 82), (77, 79, 83, 81), (79, 80, 84, 83), (87, 88, 92, 91), (78, 80, 88, 87), (74, 78, 87, 85), (76, 74, 85, 86), (90, 89, 91, 92), (88, 86, 90, 92), (86, 85, 89, 90), (85, 87, 91, 89), (55, 57, 58, 56), (67, 57, 55, 68), (93, 94, 96, 95), (95, 96, 100, 99), (97, 98, 94, 93), (95, 99, 97, 93), (100, 96, 94, 98), (117, 114, 104, 110), (110, 104, 108, 111), (112, 106, 102, 109), (113, 115, 105, 101), (116, 114, 102, 106), (105, 112, 109, 101), (103, 110, 111, 107), (113, 117, 110, 103), (101, 109, 117, 113), (108, 104, 114, 116), (103, 107, 115, 113), (109, 102, 114, 117), (51, 53, 47), (10, 9, 120, 121), (7, 8, 119, 118), (8, 10, 121, 119), (14, 7, 118, 122), (9, 47, 13), (17, 123, 1, 15), (17, 16, 6, 123), (6, 4, 1, 123), (61, 62, 72, 71), (60, 59, 69, 70), (18, 125, 124, 15), (15, 124, 17), (16, 125, 18)])
me_cube_008.polygons.foreach_set('use_smooth', [True] * 112)
me_cube_008.polygons.foreach_set('material_index', [1, 1, 1, 1, 1, 1, 1, 1, 1, 1, 1, 1, 2, 2, 2, 2, 2, 2, 2, 2, 2, 2, 2, 2, 2, 2, 2, 2, 2, 2, 2, 2, 2, 2, 1, 1, 1, 1, 1, 1, 1, 1, 1, 1, 1, 1, 1, 1, 1, 1, 1, 1, 1, 1, 1, 3, 1, 0, 0, 0, 0, 0, 0, 0, 0, 0, 0, 0, 0, 0, 0, 0, 0, 0, 0, 0, 0, 0, 0, 1, 0, 0, 0, 0, 0, 0, 0, 0, 0, 0, 0, 0, 0, 0, 0, 0, 0, 0, 3, 1, 1, 1, 1, 1, 1, 1, 1, 1, 1, 1, 1, 1])
_uv = me_cube_008.uv_layers.new(name='UVMap')
_uv.uv.foreach_set('vector', [0.625, 1.0, 0.625, 0.75, 0.625, 0.75, 0.625, 1.0, 0.5396, 0.75, 0.625, 0.75, 0.625, 1.0, 0.5396, 1.0, 0.5396, 0.0, 0.625, 0.0, 0.625, 0.25, 0.5396, 0.25, 0.5396, 0.5, 0.625, 0.5, 0.625, 0.75, 0.5396, 0.75, 0.5396, 0.25, 0.625, 0.25, 0.625, 0.5, 0.5396, 0.5, 0.625, 0.25, 0.625, 0.0, 0.625, 0.0, 0.625, 0.25, 0.625, 0.5, 0.625, 0.5, 0.625, 0.5, 0.625, 0.5, 0.625, 0.5, 0.625, 0.25, 0.625, 0.25, 0.625, 0.5, 0.625, 0.75, 0.625, 0.5, 0.625, 0.5, 0.625, 0.75, 0.625, 0.75, 0.625, 0.75, 0.625, 0.75, 0.625, 0.75, 0.3969, 0.25, 0.5, 0.25, 0.5, 0.5, 0.3969, 0.5, 0.3969, 0.0, 0.5, 0.0, 0.5, 0.25, 0.3969, 0.25, 0.375, 0.0, 0.625, 0.0, 0.625, 0.25, 0.375, 0.25, 0.375, 0.25, 0.625, 0.25, 0.625, 0.5, 0.375, 0.5, 0.375, 0.5, 0.625, 0.5, 0.625, 0.75, 0.375, 0.75, 0.375, 0.75, 0.625, 0.75, 0.625, 1.0, 0.375, 1.0, 0.375, 0.75, 0.375, 1.0, 0.375, 1.0, 0.375, 0.75, 0.625, 0.5, 0.875, 0.5, 0.875, 0.75, 0.625, 0.75, 0.125, 0.5, 0.375, 0.5, 0.375, 0.75, 0.125, 0.75, 0.375, 0.25, 0.375, 0.25, 0.375, 0.25, 0.375, 0.25, 0.375, 0.0, 0.375, 0.25, 0.375, 0.25, 0.375, 0.0, 0.375, 0.5, 0.375, 0.75, 0.375, 0.75, 0.375, 0.5, 0.375, 0.25, 0.375, 0.5, 0.375, 0.5, 0.375, 0.25, 0.375, 0.25, 0.375, 0.5, 0.375, 0.5, 0.375, 0.25, 0.375, 0.5, 0.125, 0.5, 0.125, 0.5, 0.375, 0.5, 0.375, 0.5, 0.375, 0.5, 0.375, 0.5, 0.375, 0.5, 0.375, 0.5, 0.375, 0.5, 0.375, 0.5, 0.375, 0.5, 0.375, 0.5, 0.125, 0.5, 0.125, 0.5, 0.375, 0.5, 0.375, 0.25, 0.375, 0.5, 0.375, 0.5, 0.375, 0.25, 0.375, 0.25, 0.375, 0.25, 0.375, 0.25, 0.375, 0.25, 0.375, 0.5, 0.375, 0.5, 0.375, 0.5, 0.375, 0.5, 0.375, 0.5, 0.125, 0.5, 0.125, 0.5, 0.375, 0.5, 0.375, 0.25, 0.375, 0.5, 0.375, 0.5, 0.375, 0.25, 0.375, 0.25, 0.375, 0.25, 0.375, 0.25, 0.375, 0.25, 0.625, 0.5, 0.625, 0.25, 0.625, 0.25, 0.625, 0.5, 0.625, 1.0, 0.625, 0.75, 0.625, 0.75, 0.625, 1.0, 0.625, 0.75, 0.625, 0.75, 0.625, 0.75, 0.625, 0.75, 0.625, 0.25, 0.625, 0.0, 0.625, 0.0, 0.625, 0.25, 0.625, 0.5, 0.625, 0.5, 0.625, 0.5, 0.625, 0.75, 0.625, 0.75, 0.625, 0.75, 0.625, 0.75, 0.625, 0.5, 0.625, 0.25, 0.625, 0.25, 0.625, 0.5, 0.625, 1.0, 0.625, 0.75, 0.625, 0.75, 0.625, 1.0, 0.625, 0.5, 0.625, 0.5, 0.625, 0.5, 0.625, 0.25, 0.625, 0.0, 0.625, 0.0, 0.625, 0.25, 0.625, 0.5, 0.625, 0.25, 0.625, 0.25, 0.625, 0.5, 0.625, 1.0, 0.625, 1.0, 0.625, 1.0, 0.625, 1.0, 0.625, 1.0, 0.625, 0.75, 0.625, 0.75, 0.625, 1.0, 0.625, 0.25, 0.625, 0.0, 0.625, 0.0, 0.625, 0.25, 0.625, 0.25, 0.625, 0.25, 0.625, 0.25, 0.625, 0.25, 0.625, 0.25, 0.625, 0.0, 0.625, 0.0, 0.625, 0.25, 0.0, 0.0, 0.0, 0.0, 0.0, 0.0, 0.0, 0.0, 0.0, 0.0, 0.0, 0.0, 0.0, 0.0, 0.0, 0.0, 0.625, 0.25, 0.625, 0.0, 0.625, 0.0, 0.625, 0.25, 0.625, 0.25, 0.625, 0.25, 0.625, 0.25, 0.625, 0.25, 0.625, 1.0, 0.625, 1.0, 0.625, 1.0, 0.625, 1.0, 0.625, 0.5, 0.625, 0.5, 0.625, 0.5, 0.0, 0.0, 0.625, 0.75, 0.0, 0.0, 0.625, 0.75, 0.625, 0.75, 0.625, 0.25, 0.625, 0.25, 0.625, 0.0, 0.625, 0.0, 0.625, 0.0, 0.625, 0.0, 0.625, 0.0, 0.625, 0.0, 0.625, 0.0, 0.625, 0.0, 0.625, 0.0, 0.625, 0.0, 0.625, 0.0, 0.625, 0.25, 0.625, 0.25, 0.625, 0.0, 0.625, 0.25, 0.625, 0.25, 0.625, 0.25, 0.625, 0.25, 0.625, 0.25, 0.625, 0.0, 0.625, 0.0, 0.625, 0.25, 0.625, 0.25, 0.625, 0.25, 0.625, 0.25, 0.625, 0.25, 0.625, 0.0, 0.625, 0.25, 0.625, 0.25, 0.625, 0.0, 0.625, 0.25, 0.625, 0.25, 0.625, 0.25, 0.625, 0.25, 0.625, 0.25, 0.625, 0.0, 0.625, 0.0, 0.625, 0.25, 0.625, 0.25, 0.625, 0.0, 0.625, 0.0, 0.625, 0.25, 0.625, 0.25, 0.625, 0.0, 0.625, 0.0, 0.625, 0.25, 0.625, 0.0, 0.625, 0.0, 0.625, 0.0, 0.625, 0.0, 0.625, 0.0, 0.625, 0.25, 0.625, 0.25, 0.625, 0.0, 0.625, 0.25, 0.625, 0.25, 0.625, 0.25, 0.625, 0.25, 0.625, 0.25, 0.625, 0.25, 0.625, 0.25, 0.625, 0.25, 0.625, 0.25, 0.625, 0.25, 0.625, 0.25, 0.625, 0.25, 0.625, 0.25, 0.625, 0.25, 0.625, 0.25, 0.625, 0.25, 0.625, 0.25, 0.625, 0.25, 0.625, 0.25, 0.625, 0.25, 0.625, 0.25, 0.625, 0.25, 0.625, 0.25, 0.625, 0.25, 0.625, 0.25, 0.625, 0.25, 0.625, 0.25, 0.625, 0.25, 0.625, 0.25, 0.625, 0.25, 0.625, 0.25, 0.625, 0.25, 0.625, 0.75, 0.625, 0.5, 0.625, 0.25, 0.0, 0.0, 0.0, 0.0, 0.625, 0.5, 0.625, 0.75, 0.0, 0.0, 0.375, 0.0, 0.625, 0.0, 0.625, 0.25, 0.375, 0.25, 0.375, 0.25, 0.625, 0.25, 0.625, 0.5, 0.375, 0.5, 0.375, 0.75, 0.625, 0.75, 0.625, 1.0, 0.375, 1.0, 0.125, 0.5, 0.375, 0.5, 0.375, 0.75, 0.125, 0.75, 0.625, 0.5, 0.875, 0.5, 0.875, 0.75, 0.625, 0.75, 0.5, 0.125, 0.625, 0.125, 0.625, 0.25, 0.5, 0.25, 0.5, 0.25, 0.625, 0.25, 0.625, 0.5, 0.5, 0.5, 0.5, 0.75, 0.625, 0.75, 0.625, 1.0, 0.5, 1.0, 0.125, 0.625, 0.375, 0.625, 0.375, 0.75, 0.125, 0.75, 0.625, 0.625, 0.875, 0.625, 0.875, 0.75, 0.625, 0.75, 0.375, 0.75, 0.5, 0.75, 0.5, 1.0, 0.375, 1.0, 0.375, 0.25, 0.5, 0.25, 0.5, 0.5, 0.375, 0.5, 0.375, 0.125, 0.5, 0.125, 0.5, 0.25, 0.375, 0.25, 0.375, 0.0, 0.5, 0.0, 0.5, 0.125, 0.375, 0.125, 0.625, 0.5, 0.875, 0.5, 0.875, 0.625, 0.625, 0.625, 0.125, 0.5, 0.375, 0.5, 0.375, 0.625, 0.125, 0.625, 0.5, 0.0, 0.625, 0.0, 0.625, 0.125, 0.5, 0.125, 0.625, 0.5, 0.625, 0.5, 0.625, 0.5, 0.625, 0.25, 0.625, 0.5, 0.625, 0.5, 0.625, 0.25, 0.625, 0.75, 0.625, 1.0, 0.625, 1.0, 0.625, 0.75, 0.625, 0.0, 0.625, 0.25, 0.625, 0.25, 0.625, 0.0, 0.625, 0.75, 0.625, 0.75, 0.625, 0.75, 0.625, 0.75, 0.625, 0.5, 0.625, 0.5, 0.625, 0.5, 0.5, 0.75, 0.0, 0.0, 0.3969, 0.5, 0.5, 0.5, 0.5, 0.75, 0.5, 0.0, 0.3969, 0.0, 0.0, 0.0, 0.3969, 0.0, 0.3969, 0.25, 0.3969, 0.5, 0.0, 0.0, 0.625, 0.0, 0.625, 0.25, 0.625, 0.25, 0.625, 0.0, 0.625, 0.25, 0.625, 0.0, 0.625, 0.0, 0.625, 0.25, 0.5, 0.25, 0.5396, 0.25, 0.5396, 0.5, 0.5, 0.5, 0.5, 0.5, 0.5396, 0.5, 0.5, 0.75, 0.5396, 0.0, 0.5396, 0.25, 0.5, 0.25])
me_cube_008.materials.append(mat_material3_002)
me_cube_008.materials.append(mat_material2_002)
me_cube_008.materials.append(mat_material4_002)
me_cube_008.materials.append(mat_material1_002)
me_cube_008.use_mirror_x = True
me_cube_008.use_mirror_vertex_groups = False
me_cube_008.update()
arm_armature = bpy.data.armatures.new('Armature')  # bones are not reproduced

# ---- objects
ob_scientist = bpy.data.objects.new('scientist', me_cube)
ob_glasses = bpy.data.objects.new('glasses', me_cube_002)
ob_balding = bpy.data.objects.new('balding', me_cube_003)
ob_clownnose = bpy.data.objects.new('clownnose', me_icosphere)
ob_irokeesi = bpy.data.objects.new('irokeesi', me_cube_005)
ob_fullheadofhair = bpy.data.objects.new('fullheadofhair', me_cube_006)
ob_engineer = bpy.data.objects.new('engineer', me_cube_007)
ob_suitman = bpy.data.objects.new('suitman', me_cube_008)
ob_armature = bpy.data.objects.new('Armature', arm_armature)

# ---- transforms, parenting, visibility, modifiers, constraints
ob_scientist.parent = ob_armature
ob_scientist.matrix_parent_inverse = Matrix(((1.0, -0.0, 0.0, -0.0), (-0.0, 1.0, -0.0, 0.0), (0.0, -0.0, 1.0, -5.497), (-0.0, 0.0, -0.0, 1.0)))
ob_scientist.location = (0.0, 0.0, 0.0)
ob_scientist.lock_rotations_4d = False
ob_scientist.empty_display_type = 'ARROWS'
ob_scientist.lineart.crease_threshold = 0.0
ob_scientist.use_mesh_mirror_x = True
_vg = ob_scientist.vertex_groups.new(name='pelvis')
for _i, _w in zip([0, 2, 12, 13, 14, 15, 153, 154, 156, 157, 169, 170], [0.06885, 0.08438, 0.4396, 0.7424, 0.09766, 0.02189, 0.03443, 0.04219, 0.01721, 0.02109, 0.05164, 0.06328]): _vg.add([_i], _w, 'REPLACE')
_vg = ob_scientist.vertex_groups.new(name='L_upperLeg')
for _i, _w in zip([0, 2, 4, 6, 8, 9, 10, 11, 12, 13, 14, 15, 44, 45, 46, 47, 49, 119, 120, 121, 122, 123, 152, 153, 154, 155, 156, 157, 158, 159, 168, 169, 170, 171, 172, 173, 178, 179, 180, 181], [0.8547, 0.8654, 0.9445, 0.957, 0.7912, 0.8991, 0.2003, 0.8309, 0.3461, 0.1906, 0.09892, 0.1634, 0.08656, 0.1061, 0.01357, 0.1225, 0.03886, 0.392, 0.4485, 0.4593, 0.4709, 0.298, 0.4785, 0.4273, 0.4327, 0.4722, 0.2137, 0.2163, 0.2361, 0.2392, 0.7177, 0.641, 0.649, 0.7084, 0.09632, 0.06806, 0.8451, 0.4203, 0.5156, 0.4651]): _vg.add([_i], _w, 'REPLACE')
_vg = ob_scientist.vertex_groups.new(name='L_lowerLeg')
for _i, _w in zip([0, 1, 2, 3, 4, 5, 7, 16, 17, 18, 19, 20, 21, 22, 23, 24, 25, 26, 27, 28, 29, 30, 31, 36, 37, 38, 39, 148, 149, 150, 151, 152, 153, 154, 155, 156, 157, 158, 159, 160, 161, 162, 163, 164, 165, 166, 167, 168, 169, 170, 171], [0.03769, 0.9785, 0.02983, 0.9789, 0.006763, 0.9786, 0.9791, 0.9758, 0.9831, 0.9806, 0.9766, 0.9418, 0.9852, 0.841, 0.9667, 0.941, 0.9834, 0.8297, 0.9266, 0.1274, 0.4933, 0.1263, 0.5095, 0.1184, 0.02056, 0.1372, 0.01442, 0.9771, 0.9798, 0.9776, 0.9811, 0.4915, 0.5067, 0.5052, 0.4917, 0.7413, 0.7429, 0.7341, 0.7373, 0.9821, 0.9765, 0.9802, 0.9771, 0.9778, 0.9793, 0.9781, 0.9801, 0.2458, 0.2722, 0.2675, 0.2492]): _vg.add([_i], _w, 'REPLACE')
_vg = ob_scientist.vertex_groups.new(name='L_foot')
for _i, _w in zip([20, 22, 23, 24, 26, 27, 28, 29, 30, 31, 32, 33, 34, 35, 36, 37, 38, 39, 40, 41, 42, 43], [0.05822, 0.159, 0.01667, 0.05897, 0.1703, 0.07341, 0.8726, 0.5067, 0.8737, 0.4905, 0.9977, 0.9987, 0.9988, 0.9991, 0.8816, 0.9647, 0.8628, 0.9678, 0.9908, 0.9863, 0.9946, 0.9949]): _vg.add([_i], _w, 'REPLACE')
_vg = ob_scientist.vertex_groups.new(name='stomack')
for _i, _w in zip([0, 8, 9, 10, 11, 12, 13, 14, 15, 44, 45, 46, 47, 48, 49, 50, 51, 52, 53, 54, 55, 68, 69, 119, 120, 121, 122, 123, 124, 127, 133, 134, 140, 143, 153, 156, 169, 172, 173, 174, 175, 178, 179, 180, 181], [0.01417, 0.1676, 0.06677, 0.7623, 0.1421, 0.1946, 0.05784, 0.7904, 0.7835, 0.7218, 0.4823, 0.851, 0.6083, 0.8813, 0.846, 0.07078, 0.1121, 0.1091, 0.1247, 0.1281, 0.08397, 0.05427, 0.02519, 0.1932, 0.2038, 0.2672, 0.2293, 0.1903, 0.05603, 0.06233, 0.03116, 0.02801, 0.08404, 0.09349, 0.007085, 0.003543, 0.01063, 0.6021, 0.7296, 0.09142, 0.1169, 0.1172, 0.1985, 0.4522, 0.2482]): _vg.add([_i], _w, 'REPLACE')
_vg = ob_scientist.vertex_groups.new(name='chest')
for _i, _w in zip([44, 45, 46, 47, 48, 49, 50, 51, 52, 53, 54, 55, 56, 58, 68, 69, 124, 127, 133, 134, 140, 143, 172, 173, 174, 175, 176, 177], [0.08372, 0.251, 0.05194, 0.08709, 0.05558, 0.05484, 0.1402, 0.08101, 0.5849, 0.08968, 0.6192, 0.5604, 0.04764, 0.104, 0.2707, 0.2206, 0.04051, 0.04484, 0.02242, 0.02025, 0.06076, 0.06726, 0.1673, 0.06952, 0.1106, 0.3373, 0.02382, 0.05202]): _vg.add([_i], _w, 'REPLACE')
_vg = ob_scientist.vertex_groups.new(name='head')
for _i, _w in zip([94, 95, 96, 97, 98, 99, 100, 101, 102, 103, 104, 105, 106, 107, 108, 109, 110, 111, 112, 113, 114, 115, 116, 117, 118], [0.2477, 0.9625, 0.1891, 0.9642, 0.7735, 0.9762, 0.7779, 0.9862, 1.0, 1.0, 1.0, 1.0, 1.0, 1.0, 1.0, 1.0, 1.0, 1.0, 1.0, 1.0, 1.0, 1.0, 1.0, 1.0, 1.0]): _vg.add([_i], _w, 'REPLACE')
_vg = ob_scientist.vertex_groups.new(name='L_sholder')
for _i, _w in zip([44, 45, 47, 49, 50, 51, 52, 53, 54, 55, 56, 57, 58, 59, 68, 69, 94, 95, 96, 97, 98, 100, 124, 125, 126, 127, 132, 133, 134, 135, 140, 141, 142, 143, 172, 173, 174, 175, 176, 177], [0.07754, 0.08181, 0.01866, 0.02883, 0.6947, 0.4989, 0.1411, 0.08472, 0.1529, 0.3069, 0.8144, 0.08505, 0.707, 0.07922, 0.5367, 0.6328, 0.7523, 0.02506, 0.8109, 0.02169, 0.2265, 0.2221, 0.2495, 0.03961, 0.04253, 0.04236, 0.02126, 0.02118, 0.1247, 0.0198, 0.3742, 0.05941, 0.06379, 0.06354, 0.07968, 0.009329, 0.5968, 0.1129, 0.4497, 0.3931]): _vg.add([_i], _w, 'REPLACE')
_vg = ob_scientist.vertex_groups.new(name='L_upperArm')
for _i, _w in zip([45, 46, 47, 50, 51, 52, 53, 54, 55, 56, 57, 58, 59, 60, 61, 62, 63, 64, 65, 66, 67, 68, 69, 70, 71, 72, 73, 74, 75, 76, 77, 78, 79, 80, 81, 124, 125, 126, 127, 128, 129, 130, 131, 132, 133, 134, 135, 136, 137, 138, 139, 140, 141, 142, 143, 144, 145, 146, 147, 172, 173, 174, 175, 176, 177], [0.05982, 0.0307, 0.127, 0.0702, 0.959, 0.1452, 0.6323, 0.08781, 0.02386, 0.125, 1.0, 0.1637, 0.8789, 0.0, 0.0, 0.0, 0.0, 1.0, 1.0, 0.3566, 0.3975, 0.1319, 0.1042, 0.0, 0.0, 0.0, 0.0, 0.0, 0.0, 0.0, 0.0, 0.0, 0.0, 0.0, 0.0, 1.0, 1.0, 1.0, 1.0, 0.0, 0.0, 0.0, 0.0, 1.0, 1.0, 1.0, 1.0, 0.4134, 0.0, 0.1717, 0.0, 1.0, 1.0, 1.0, 1.0, 0.0, 0.0, 0.0, 0.0, 0.02991, 0.07886, 0.1401, 0.3747, 0.5081, 0.5213]): _vg.add([_i], _w, 'REPLACE')
_vg = ob_scientist.vertex_groups.new(name='L_lowerArm')
for _i, _w in zip([51, 53, 60, 61, 62, 63, 64, 65, 66, 67, 70, 71, 72, 73, 74, 75, 76, 77, 79, 80, 81, 86, 87, 88, 89, 90, 91, 92, 93, 124, 125, 126, 127, 128, 129, 130, 131, 132, 133, 134, 135, 136, 137, 138, 139, 140, 141, 142, 143, 144, 145, 146, 147, 174, 175], [0.0, 0.06413, 1.0, 1.0, 1.0, 1.0, 0.07141, 0.1935, 0.0, 0.07089, 1.0, 0.9496, 1.0, 1.0, 0.3327, 0.156, 0.5146, 0.2855, 0.01189, 0.0272, 0.02991, 0.07237, 0.08543, 0.04772, 0.0578, 0.05925, 0.06325, 0.0542, 0.05885, 0.0, 0.05719, 0.03571, 0.0, 1.0, 1.0, 1.0, 1.0, 0.05356, 0.0, 0.0, 0.0, 1.0, 1.0, 1.0, 1.0, 0.0, 0.02859, 0.01785, 0.0, 1.0, 1.0, 1.0, 1.0, 0.03756, 0.03815]): _vg.add([_i], _w, 'REPLACE')
_vg = ob_scientist.vertex_groups.new(name='L_hand')
for _i, _w in zip([60, 61, 62, 63, 66, 67, 70, 71, 72, 73, 74, 75, 76, 77, 78, 79, 80, 81, 82, 83, 84, 85, 86, 87, 88, 89, 90, 91, 92, 93, 128, 129, 130, 131, 136, 137, 138, 139, 144, 145, 146, 147], [0.0, 0.1043, 0.0, 0.006513, 0.0, 0.0, 0.4945, 0.6209, 0.4941, 0.6584, 1.0, 1.0, 1.0, 1.0, 1.0, 1.0, 1.0, 1.0, 1.0, 1.0, 1.0, 1.0, 1.0, 1.0, 1.0, 1.0, 1.0, 1.0, 1.0, 1.0, 0.0, 0.0, 0.0, 0.0, 0.06376, 0.0, 0.0, 0.0, 0.0, 0.0, 0.0, 0.0]): _vg.add([_i], _w, 'REPLACE')
_vg = ob_scientist.vertex_groups.new(name='R_sholder')
_vg = ob_scientist.vertex_groups.new(name='R_upperArm')
_vg = ob_scientist.vertex_groups.new(name='R_lowerArm')
_vg = ob_scientist.vertex_groups.new(name='R_hand')
_vg = ob_scientist.vertex_groups.new(name='R_upperLeg')
_vg = ob_scientist.vertex_groups.new(name='R_lowerLeg')
for _i, _w in zip([119, 120, 121, 122, 123, 179, 181], [0.3971, 0.3289, 0.2531, 0.2803, 0.496, 0.363, 0.2667]): _vg.add([_i], _w, 'REPLACE')
_vg = ob_scientist.vertex_groups.new(name='R_foot')
_m = ob_scientist.modifiers.new('Mirror', 'MIRROR')
_m = ob_scientist.modifiers.new('Armature', 'ARMATURE')
_m.object = ob_armature
ob_glasses.location = (0.0, 0.7052, 9.903)
ob_glasses.scale = (0.03028, 0.03028, 0.03028)
_m = ob_glasses.modifiers.new('Mirror', 'MIRROR')
ob_balding.location = (0.0, 0.0, 0.0)
ob_balding.lock_rotations_4d = False
ob_balding.empty_display_type = 'ARROWS'
ob_balding.lineart.crease_threshold = 0.0
_m = ob_balding.modifiers.new('Mirror', 'MIRROR')
ob_clownnose.location = (0.0, 0.7876, 9.671)
ob_clownnose.scale = (0.1985, 0.1985, 0.1985)
ob_irokeesi.location = (0.0, 0.0, 10.97)
ob_irokeesi.scale = (0.1875, 1.0, 1.0)
ob_fullheadofhair.location = (0.0, 0.0, 10.78)
_m = ob_fullheadofhair.modifiers.new('Mirror', 'MIRROR')
ob_engineer.parent = ob_armature
ob_engineer.matrix_parent_inverse = Matrix(((1.0, -0.0, 0.0, -0.0), (-0.0, 1.0, -0.0, 0.0), (0.0, -0.0, 1.0, -5.497), (-0.0, 0.0, -0.0, 1.0)))
ob_engineer.location = (0.0, 0.0, 0.0)
ob_engineer.lock_rotations_4d = False
ob_engineer.empty_display_type = 'ARROWS'
ob_engineer.lineart.crease_threshold = 0.0
_vg = ob_engineer.vertex_groups.new(name='pelvis')
for _i, _w in zip([0, 2, 8, 10, 12, 13, 14, 15, 124, 125, 127, 128, 133], [0.06926, 0.0849, 0.04032, 0.01054, 0.4409, 0.7455, 0.1013, 0.08024, 0.005272, 0.02016, 0.04012, 0.05063, 0.03463]): _vg.add([_i], _w, 'REPLACE')
_vg = ob_engineer.vertex_groups.new(name='L_upperLeg')
for _i, _w in zip([0, 2, 4, 6, 8, 9, 10, 11, 12, 13, 14, 15, 44, 45, 46, 47, 49, 123, 124, 125, 126, 127, 128, 133, 134], [0.8548, 0.8648, 0.9377, 0.9523, 0.7252, 0.8401, 0.1975, 0.7535, 0.3459, 0.1909, 0.09784, 0.2037, 0.0809, 0.09859, 0.01025, 0.112, 0.04113, 0.4328, 0.1039, 0.403, 0.4693, 0.1224, 0.04892, 0.4274, 0.4689]): _vg.add([_i], _w, 'REPLACE')
_vg = ob_engineer.vertex_groups.new(name='L_lowerLeg')
for _i, _w in zip([0, 1, 2, 3, 4, 5, 7, 16, 17, 18, 19, 20, 21, 22, 23, 24, 25, 26, 27, 28, 29, 30, 31, 36, 37, 38, 39, 119, 120, 121, 122, 133, 134], [0.03772, 0.9985, 0.02985, 0.9987, 0.007095, 0.9986, 0.9988, 0.9751, 0.9828, 0.9801, 0.9764, 0.9418, 0.9852, 0.841, 0.9667, 0.941, 0.9834, 0.8297, 0.9266, 0.1274, 0.4933, 0.1263, 0.5095, 0.1184, 0.02056, 0.1372, 0.01442, 0.9983, 0.9987, 0.9986, 0.999, 0.5064, 0.4917]): _vg.add([_i], _w, 'REPLACE')
_vg = ob_engineer.vertex_groups.new(name='L_foot')
for _i, _w in zip([20, 22, 23, 24, 26, 27, 28, 29, 30, 31, 32, 33, 34, 35, 36, 37, 38, 39, 40, 41, 42, 43], [0.05822, 0.159, 0.01667, 0.05897, 0.1703, 0.07341, 0.8726, 0.5067, 0.8737, 0.4905, 0.9977, 0.9987, 0.9988, 0.9991, 0.8816, 0.9647, 0.8628, 0.9678, 0.9908, 0.9863, 0.9946, 0.9949]): _vg.add([_i], _w, 'REPLACE')
_vg = ob_engineer.vertex_groups.new(name='stomack')
for _i, _w in zip([0, 8, 9, 10, 11, 12, 13, 14, 15, 44, 45, 46, 47, 48, 49, 50, 51, 52, 53, 54, 55, 68, 69, 123, 124, 125, 126, 127, 128, 129, 130, 133], [0.0132, 0.2057, 0.1068, 0.7549, 0.2065, 0.1935, 0.05438, 0.7876, 0.7007, 0.7239, 0.4872, 0.8513, 0.6163, 0.8815, 0.8402, 0.0708, 0.113, 0.107, 0.1252, 0.1264, 0.08357, 0.05356, 0.02464, 0.4114, 0.8031, 0.4648, 0.297, 0.7704, 0.8345, 0.09189, 0.1161, 0.006599]): _vg.add([_i], _w, 'REPLACE')
_vg = ob_engineer.vertex_groups.new(name='chest')
for _i, _w in zip([44, 45, 46, 47, 48, 49, 50, 51, 52, 53, 54, 55, 56, 58, 68, 69, 123, 124, 125, 126, 127, 128, 129, 130, 131, 132], [0.08457, 0.2522, 0.05305, 0.08859, 0.05605, 0.05549, 0.1403, 0.08148, 0.5926, 0.09161, 0.6238, 0.5606, 0.04789, 0.1052, 0.2727, 0.2211, 0.04429, 0.02653, 0.04229, 0.1261, 0.02774, 0.02802, 0.1109, 0.3421, 0.02394, 0.0526]): _vg.add([_i], _w, 'REPLACE')
_vg = ob_engineer.vertex_groups.new(name='head')
for _i, _w in zip([94, 95, 96, 97, 98, 99, 100, 101, 102, 103, 104, 105, 106, 107, 108, 109, 110, 111, 112, 113, 114, 115, 116, 117, 118], [0.2477, 0.9625, 0.1891, 0.9642, 0.7735, 0.9762, 0.7779, 0.9862, 1.0, 1.0, 1.0, 1.0, 1.0, 1.0, 1.0, 1.0, 1.0, 1.0, 1.0, 1.0, 1.0, 1.0, 1.0, 1.0, 1.0]): _vg.add([_i], _w, 'REPLACE')
_vg = ob_engineer.vertex_groups.new(name='L_sholder')
for _i, _w in zip([44, 45, 47, 49, 50, 51, 52, 53, 54, 55, 56, 57, 58, 59, 68, 69, 94, 95, 96, 97, 98, 100, 123, 125, 126, 127, 129, 130, 131, 132], [0.07799, 0.08226, 0.01928, 0.02962, 0.6947, 0.499, 0.1386, 0.08456, 0.1517, 0.3069, 0.8144, 0.08505, 0.7077, 0.07894, 0.5367, 0.6329, 0.7523, 0.02506, 0.8109, 0.02169, 0.2265, 0.2221, 0.009638, 0.039, 0.04113, 0.01481, 0.5969, 0.1116, 0.4497, 0.3933]): _vg.add([_i], _w, 'REPLACE')
_vg = ob_engineer.vertex_groups.new(name='L_upperArm')
for _i, _w in zip([45, 46, 47, 50, 51, 52, 53, 54, 55, 56, 57, 58, 59, 60, 61, 62, 63, 64, 65, 66, 67, 68, 69, 123, 124, 126, 129, 130, 131, 132], [0.06021, 0.03053, 0.1276, 0.07018, 0.21, 0.1429, 0.6036, 0.08653, 0.02379, 0.1249, 0.8913, 0.1624, 0.879, 0.3544, 0.336, 0.4237, 0.4457, 0.9221, 0.1134, 0.1658, 0.8779, 0.1307, 0.1039, 0.0638, 0.01527, 0.0301, 0.1401, 0.3732, 0.5081, 0.5207]): _vg.add([_i], _w, 'REPLACE')
_vg = ob_engineer.vertex_groups.new(name='L_lowerArm')
for _i, _w in zip([51, 53, 60, 61, 62, 63, 64, 65, 66, 67, 70, 71, 72, 73, 74, 75, 76, 77, 79, 80, 81, 86, 87, 88, 89, 90, 91, 92, 93, 129, 130], [0.07514, 0.07627, 0.6295, 0.648, 0.5612, 0.5398, 0.07141, 0.8643, 0.8175, 0.1144, 0.8519, 0.8534, 0.8952, 0.885, 0.1017, 0.1502, 0.3288, 0.2855, 0.01189, 0.0272, 0.02991, 0.07237, 0.08543, 0.04772, 0.0578, 0.05925, 0.06325, 0.0542, 0.05885, 0.03757, 0.03814]): _vg.add([_i], _w, 'REPLACE')
_vg = ob_engineer.vertex_groups.new(name='L_hand')
for _i, _w in zip([70, 71, 72, 73, 74, 75, 76, 77, 78, 79, 80, 81, 82, 83, 84, 85, 86, 87, 88, 89, 90, 91, 92, 93], [0.1481, 0.1466, 0.1048, 0.115, 0.8983, 0.8498, 0.6712, 0.7145, 0.9848, 0.9691, 0.9614, 0.96, 0.9981, 0.9983, 0.9979, 0.9981, 0.9276, 0.9146, 0.9511, 0.9422, 0.9408, 0.9367, 0.9458, 0.9412]): _vg.add([_i], _w, 'REPLACE')
_vg = ob_engineer.vertex_groups.new(name='R_sholder')
_vg = ob_engineer.vertex_groups.new(name='R_upperArm')
_vg = ob_engineer.vertex_groups.new(name='R_lowerArm')
_vg = ob_engineer.vertex_groups.new(name='R_hand')
_vg = ob_engineer.vertex_groups.new(name='R_upperLeg')
_vg = ob_engineer.vertex_groups.new(name='R_lowerLeg')
_vg = ob_engineer.vertex_groups.new(name='R_foot')
_m = ob_engineer.modifiers.new('Mirror', 'MIRROR')
_m = ob_engineer.modifiers.new('Armature', 'ARMATURE')
_m.object = ob_armature
ob_suitman.parent = ob_armature
ob_suitman.matrix_parent_inverse = Matrix(((1.0, -0.0, 0.0, -0.0), (-0.0, 1.0, -0.0, 0.0), (0.0, -0.0, 1.0, -5.497), (-0.0, 0.0, -0.0, 1.0)))
ob_suitman.location = (0.0, 0.0, 0.0)
ob_suitman.lock_rotations_4d = False
ob_suitman.empty_display_type = 'ARROWS'
ob_suitman.lineart.crease_threshold = 0.0
ob_suitman.use_mesh_mirror_x = True
_vg = ob_suitman.vertex_groups.new(name='pelvis')
for _i, _w in zip([0, 2, 7, 9, 11, 12, 13, 14, 118, 119, 120, 121, 122, 124], [0.06745, 0.08208, 0.07706, 0.03187, 0.4424, 0.7731, 0.1561, 0.1196, 0.2495, 0.1064, 0.03055, 0.0453, 0.4502, 0.03372]): _vg.add([_i], _w, 'REPLACE')
_vg = ob_suitman.vertex_groups.new(name='L_upperLeg')
for _i, _w in zip([0, 2, 3, 5, 7, 8, 9, 10, 11, 12, 13, 14, 15, 43, 44, 46, 48, 50, 118, 119, 120, 121, 122, 124, 125], [0.852, 0.8562, 0.9429, 0.959, 0.7395, 0.8631, 0.1459, 0.8042, 0.2986, 0.1651, 0.0835, 0.1936, 0.00341, 0.09033, 0.1277, 0.0985, 0.05334, 0.001875, 0.5197, 0.6916, 0.4828, 0.6601, 0.2821, 0.4277, 0.4715]): _vg.add([_i], _w, 'REPLACE')
_vg = ob_suitman.vertex_groups.new(name='L_lowerLeg')
for _i, _w in zip([0, 1, 2, 3, 4, 6, 15, 16, 17, 18, 19, 20, 21, 22, 23, 24, 25, 26, 27, 28, 29, 30, 35, 36, 37, 38, 123, 124, 125], [0.05549, 0.9742, 0.05493, 0.0002775, 0.9745, 0.9749, 0.9704, 0.9812, 0.9754, 0.9735, 0.9418, 0.9852, 0.841, 0.9667, 0.941, 0.9834, 0.8297, 0.9266, 0.1274, 0.4933, 0.1263, 0.5095, 0.1184, 0.02056, 0.1372, 0.01442, 0.9746, 0.5129, 0.4869]): _vg.add([_i], _w, 'REPLACE')
_vg = ob_suitman.vertex_groups.new(name='L_foot')
for _i, _w in zip([19, 21, 22, 23, 25, 26, 27, 28, 29, 30, 31, 32, 33, 34, 35, 36, 37, 38, 39, 40, 41, 42], [0.05822, 0.159, 0.01667, 0.05897, 0.1703, 0.07341, 0.8726, 0.5067, 0.8737, 0.4905, 0.9977, 0.9987, 0.9988, 0.9991, 0.8816, 0.9647, 0.8628, 0.9678, 0.9908, 0.9863, 0.9946, 0.9949]): _vg.add([_i], _w, 'REPLACE')
_vg = ob_suitman.vertex_groups.new(name='stomack')
for _i, _w in zip([7, 8, 9, 10, 11, 12, 13, 14, 43, 44, 45, 46, 47, 48, 49, 50, 51, 52, 53, 54, 67, 68, 118, 119, 120, 121, 122], [0.1691, 0.09026, 0.8018, 0.1531, 0.2385, 0.05243, 0.751, 0.6746, 0.7465, 0.5962, 0.8049, 0.4855, 0.913, 0.822, 0.07033, 0.1311, 0.09138, 0.1075, 0.0892, 0.08297, 0.03058, 0.01812, 0.217, 0.1815, 0.4564, 0.2676, 0.2585]): _vg.add([_i], _w, 'REPLACE')
_vg = ob_suitman.vertex_groups.new(name='chest')
for _i, _w in zip([43, 44, 45, 46, 47, 48, 49, 50, 51, 52, 53, 54, 55, 57, 67, 68], [0.02732, 0.07207, 0.1013, 0.2661, 0.006663, 0.04636, 0.1345, 0.04696, 0.653, 0.1069, 0.6708, 0.5543, 0.04394, 0.1127, 0.29, 0.2237]): _vg.add([_i], _w, 'REPLACE')
_vg = ob_suitman.vertex_groups.new(name='head')
for _i, _w in zip([93, 94, 95, 96, 97, 98, 99, 100, 101, 102, 103, 104, 105, 106, 107, 108, 109, 110, 111, 112, 113, 114, 115, 116, 117], [0.2477, 0.9625, 0.1891, 0.9642, 0.7735, 0.9762, 0.7779, 0.9862, 1.0, 1.0, 1.0, 1.0, 1.0, 1.0, 1.0, 1.0, 1.0, 1.0, 1.0, 1.0, 1.0, 1.0, 1.0, 1.0, 1.0]): _vg.add([_i], _w, 'REPLACE')
_vg = ob_suitman.vertex_groups.new(name='L_sholder')
for _i, _w in zip([43, 44, 46, 48, 49, 50, 51, 52, 53, 54, 55, 56, 57, 58, 67, 68, 93, 94, 95, 96, 97, 99], [0.0842, 0.1059, 0.01222, 0.04704, 0.7019, 0.5041, 0.1309, 0.08154, 0.146, 0.3135, 0.8272, 0.08572, 0.6993, 0.08097, 0.5315, 0.6408, 0.7523, 0.02506, 0.8109, 0.02169, 0.2265, 0.2221]): _vg.add([_i], _w, 'REPLACE')
_vg = ob_suitman.vertex_groups.new(name='L_upperArm')
for _i, _w in zip([44, 45, 46, 49, 50, 51, 52, 53, 54, 55, 56, 57, 58, 59, 60, 61, 62, 63, 64, 65, 66, 67, 68], [0.07166, 0.03148, 0.1014, 0.06823, 0.2126, 0.1098, 0.6113, 0.08301, 0.02146, 0.116, 0.8913, 0.1673, 0.8799, 0.08225, 0.06811, 0.134, 0.1586, 0.9176, 0.1062, 0.1551, 0.8712, 0.1322, 0.09633]): _vg.add([_i], _w, 'REPLACE')
_vg = ob_suitman.vertex_groups.new(name='L_lowerArm')
for _i, _w in zip([50, 52, 59, 60, 61, 62, 63, 64, 65, 66, 69, 70, 71, 72, 73, 74, 75, 76, 78, 79, 80, 85, 86, 87, 88, 89, 90, 91, 92], [0.07621, 0.07518, 0.8235, 0.8437, 0.79, 0.7664, 0.07495, 0.8688, 0.8253, 0.1198, 0.8372, 0.8614, 0.9085, 0.903, 0.1014, 0.1519, 0.3334, 0.2909, 0.01268, 0.02823, 0.03124, 0.07343, 0.08689, 0.04924, 0.05875, 0.06016, 0.06428, 0.05505, 0.05979]): _vg.add([_i], _w, 'REPLACE')
_vg = ob_suitman.vertex_groups.new(name='L_hand')
for _i, _w in zip([59, 60, 61, 62, 69, 70, 71, 72, 73, 74, 75, 76, 77, 78, 79, 80, 81, 82, 83, 84, 85, 86, 87, 88, 89, 90, 91, 92], [0.08944, 0.08345, 0.07144, 0.07088, 0.1466, 0.1264, 0.07526, 0.0795, 0.8968, 0.8456, 0.6606, 0.7036, 0.9845, 0.9681, 0.9602, 0.9586, 0.9981, 0.9982, 0.9979, 0.9981, 0.9253, 0.9115, 0.9495, 0.9402, 0.9388, 0.9346, 0.944, 0.9391]): _vg.add([_i], _w, 'REPLACE')
_vg = ob_suitman.vertex_groups.new(name='R_sholder')
_vg = ob_suitman.vertex_groups.new(name='R_upperArm')
_vg = ob_suitman.vertex_groups.new(name='R_lowerArm')
_vg = ob_suitman.vertex_groups.new(name='R_hand')
_vg = ob_suitman.vertex_groups.new(name='R_upperLeg')
_vg = ob_suitman.vertex_groups.new(name='R_lowerLeg')
_vg = ob_suitman.vertex_groups.new(name='R_foot')
_m = ob_suitman.modifiers.new('Mirror', 'MIRROR')
_m = ob_suitman.modifiers.new('Armature', 'ARMATURE')
_m.object = ob_armature
ob_armature.location = (0.0, 0.0, 5.497)

# ---- collection membership
col_collection.objects.link(ob_scientist)
col_collection.objects.link(ob_glasses)
col_collection.objects.link(ob_balding)
col_collection.objects.link(ob_clownnose)
col_collection.objects.link(ob_irokeesi)
col_collection.objects.link(ob_fullheadofhair)
col_collection.objects.link(ob_engineer)
col_collection.objects.link(ob_suitman)
col_collection.objects.link(ob_armature)

# ---- scene / render settings (as saved in the file)
scene.frame_start = 0; scene.frame_end = 32; scene.frame_set(0)
scene.render.engine = 'BLENDER_EEVEE_NEXT'
scene.cycles.sampling_pattern = 'TABULATED_SOBOL'
bpy.context.view_layer.update()

# ---- added for rendering (the .blend has no active camera and no usable light): camera, sun
cam_auto = bpy.data.cameras.new('AutoCamera')
cam_auto.lens = 50.0
cam_auto.sensor_width = 36.0
cam_auto.clip_end = 1000.0
ob_auto_camera = bpy.data.objects.new('AutoCamera', cam_auto)
scene.collection.objects.link(ob_auto_camera)
ob_auto_camera.location = (13.9519, -16.6403, 16.5848)
ob_auto_camera.rotation_euler = (1.09748, -7.21219e-08, 0.694738)
scene.camera = ob_auto_camera
light_auto_sun = bpy.data.lights.new('AutoSun', 'SUN')
light_auto_sun.energy = 3.0
light_auto_sun.angle = 0.0523599
ob_auto_sun = bpy.data.objects.new('AutoSun', light_auto_sun)
scene.collection.objects.link(ob_auto_sun)
ob_auto_sun.rotation_euler = (0.872665, 0.174533, 0.523599)
bpy.context.view_layer.update()
